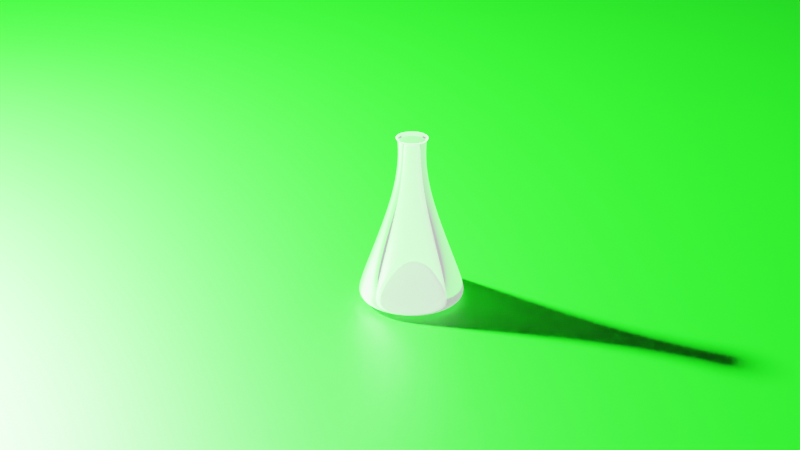 # Source: Flask.blend  (saved by Blender 2.80.75; exported with 4.5.12 LTS)
import bpy
from mathutils import Matrix  # noqa: F401  (used for matrix-valued properties, if any)

bpy.ops.wm.read_factory_settings(use_empty=True)
scene = bpy.context.scene
scene.name = 'Scene'

# ---- collections
col_collection = bpy.data.collections.new('Collection'); scene.collection.children.link(col_collection)
col_achive_1 = bpy.data.collections.new('Achive 1'); scene.collection.children.link(col_achive_1)
col_scene_testing = bpy.data.collections.new('Scene testing'); scene.collection.children.link(col_scene_testing)

# ---- materials (node trees are filled in below, after node groups)
mat_material_001 = bpy.data.materials.new('Material.001')
mat_material_001.use_transparent_shadow = False
mat_material_001.use_raytrace_refraction = True
mat_material_001.use_screen_refraction = True
mat_material_001.thickness_mode = 'SLAB'
mat_material_002 = bpy.data.materials.new('Material.002')
mat_material_002.use_transparent_shadow = False
mat_material_002.use_raytrace_refraction = True
mat_material_002.use_screen_refraction = True
mat_material_002.thickness_mode = 'SLAB'
mat_material_003 = bpy.data.materials.new('Material.003')
mat_material_003.use_transparent_shadow = False

# ---- material node trees
mat_material_001.use_nodes = True; mat_material_001.node_tree.nodes.clear()
_N = mat_material_001.node_tree.nodes; _L = mat_material_001.node_tree.links
n0 = _N.new('ShaderNodeOutputMaterial'); n0.name = 'Material Output'; n0.location = (300, 300)
n1 = _N.new('ShaderNodeBsdfPrincipled'); n1.name = 'Principled BSDF'; n1.location = (10, 300)
n1.distribution = 'GGX'
n1.subsurface_method = 'BURLEY'
n1.inputs[2].default_value = 0.0
n1.inputs[3].default_value = 1.45
n1.inputs[18].default_value = 1.0
n1.inputs[27].default_value = (0.0, 0.0, 0.0, 1.0)
n1.inputs[28].default_value = 1.0
_L.new(n1.outputs[0], n0.inputs[0])
n0.is_active_output = True
mat_material_002.use_nodes = True; mat_material_002.node_tree.nodes.clear()
_N = mat_material_002.node_tree.nodes; _L = mat_material_002.node_tree.links
n0 = _N.new('ShaderNodeOutputMaterial'); n0.name = 'Material Output'; n0.location = (300, 300)
n1 = _N.new('ShaderNodeBsdfPrincipled'); n1.name = 'Principled BSDF'; n1.location = (10, 300)
n1.distribution = 'GGX'
n1.subsurface_method = 'BURLEY'
n1.inputs[0].default_value = (1.0, 1.0, 1.0, 1.0)
n1.inputs[2].default_value = 0.0
n1.inputs[3].default_value = 1.45
n1.inputs[18].default_value = 1.0
n1.inputs[27].default_value = (0.5984, 0.5984, 0.5984, 1.0)
n1.inputs[28].default_value = 1.0
_L.new(n1.outputs[0], n0.inputs[0])
n0.is_active_output = True
mat_material_003.use_nodes = True; mat_material_003.node_tree.nodes.clear()
_N = mat_material_003.node_tree.nodes; _L = mat_material_003.node_tree.links
n0 = _N.new('ShaderNodeOutputMaterial'); n0.name = 'Material Output'; n0.location = (300, 300)
n1 = _N.new('ShaderNodeBsdfPrincipled'); n1.name = 'Principled BSDF'; n1.location = (10, 300)
n1.distribution = 'GGX'
n1.subsurface_method = 'BURLEY'
n1.inputs[0].default_value = (0.0006931, 0.8, 0.0, 1.0)
n1.inputs[3].default_value = 1.45
n1.inputs[27].default_value = (0.0, 0.0, 0.0, 1.0)
n1.inputs[28].default_value = 1.0
_L.new(n1.outputs[0], n0.inputs[0])
n0.is_active_output = True

# ---- world
world_world = bpy.data.worlds.new('World'); scene.world = world_world
world_world.use_nodes = True; world_world.node_tree.nodes.clear()
_N = world_world.node_tree.nodes; _L = world_world.node_tree.links
n0 = _N.new('ShaderNodeOutputWorld'); n0.name = 'World Output'; n0.location = (300, 300)
n1 = _N.new('ShaderNodeBackground'); n1.name = 'Background'; n1.location = (10, 300)
n1.inputs[0].default_value = (0.05088, 0.05088, 0.05088, 1.0)
_L.new(n1.outputs[0], n0.inputs[0])
n0.is_active_output = True
world_world.color = (0.05088, 0.05088, 0.05088)
world_world.use_sun_shadow = False
world_world.sun_shadow_jitter_overblur = 0.0

# ---- cameras
cam_camera = bpy.data.cameras.new('Camera')
cam_camera.clip_end = 100.0
cam_camera.ortho_scale = 7.314

# ---- lights
light_light = bpy.data.lights.new('Light', 'POINT')
light_light.transmission_factor = 0.0
light_light.energy = 1000.0
light_light.shadow_soft_size = 0.1
light_light.shadow_maximum_resolution = 0.006
light_light.use_absolute_resolution = True
light_light_001 = bpy.data.lights.new('Light.001', 'POINT')
light_light_001.transmission_factor = 0.0
light_light_001.energy = 1000.0
light_light_001.shadow_soft_size = 0.0445
light_light_001.shadow_maximum_resolution = 0.006
light_light_001.use_absolute_resolution = True

# ---- meshes
me_circle = bpy.data.meshes.new('Circle')
me_circle.from_pydata([(1.051e-11, 0.05946, 0.0), (-0.009302, 0.05873, 0.0), (-0.01838, 0.05655, 0.0), (-0.027, 0.05298, 0.0), (-0.03495, 0.04811, 0.0), (-0.04205, 0.04205, 0.0), (-0.04811, 0.03495, 0.0), (-0.05298, 0.027, 0.0), (-0.05655, 0.01838, 0.0), (-0.05873, 0.009302, 0.0), (-0.05946, -5.595e-09, 0.0), (-0.05873, -0.009302, 0.0), (-0.05655, -0.01838, 0.0), (-0.05298, -0.027, 0.0), (-0.04811, -0.03495, 0.0), (-0.04205, -0.04205, 0.0), (-0.03495, -0.04811, 0.0), (-0.027, -0.05298, 0.0), (-0.01838, -0.05655, 0.0), (-0.009302, -0.05873, 0.0), (4.774e-08, -0.05946, 0.0), (0.009302, -0.05873, 0.0), (0.01838, -0.05655, 0.0), (0.027, -0.05298, 0.0), (0.03495, -0.04811, 0.0), (0.04205, -0.04205, 0.0), (0.04811, -0.03495, 0.0), (0.05298, -0.027, 0.0), (0.05655, -0.01838, 0.0), (0.05873, -0.009302, 0.0), (0.05946, 8.987e-08, 0.0), (0.05873, 0.009302, 0.0), (0.05655, 0.01838, 0.0), (0.05298, 0.027, 0.0), (0.04811, 0.03495, 0.0), (0.04205, 0.04205, 0.0), (0.03495, 0.04811, 0.0), (0.027, 0.05298, 0.0), (0.01838, 0.05655, 0.0), (0.009302, 0.05873, 0.0), (1.051e-11, 0.05946, 0.0), (-0.009302, 0.05873, 0.0), (-0.01838, 0.05655, 0.0), (-0.027, 0.05298, 0.0), (-0.03495, 0.04811, 0.0), (-0.04205, 0.04205, 0.0), (-0.04811, 0.03495, 0.0), (-0.05298, 0.027, 0.0), (-0.05655, 0.01838, 0.0), (-0.05873, 0.009302, 0.0), (-0.05946, -5.595e-09, 0.0), (-0.05873, -0.009302, 0.0), (-0.05655, -0.01838, 0.0), (-0.05298, -0.027, 0.0), (-0.04811, -0.03495, 0.0), (-0.04205, -0.04205, 0.0), (-0.03495, -0.04811, 0.0), (-0.027, -0.05298, 0.0), (-0.01838, -0.05655, 0.0), (-0.009302, -0.05873, 0.0), (4.774e-08, -0.05946, 0.0), (0.009302, -0.05873, 0.0), (0.01838, -0.05655, 0.0), (0.027, -0.05298, 0.0), (0.03495, -0.04811, 0.0), (0.04205, -0.04205, 0.0), (0.04811, -0.03495, 0.0), (0.05298, -0.027, 0.0), (0.05655, -0.01838, 0.0), (0.05873, -0.009302, 0.0), (0.05946, 8.987e-08, 0.0), (0.05873, 0.009302, 0.0), (0.05655, 0.01838, 0.0), (0.05298, 0.027, 0.0), (0.04811, 0.03495, 0.0), (0.04205, 0.04205, 0.0), (0.03495, 0.04811, 0.0), (0.027, 0.05298, 0.0), (0.01838, 0.05655, 0.0), (0.009302, 0.05873, 0.0), (-1.126e-10, 0.01504, 0.1271), (-0.002353, 0.01485, 0.1271), (-0.004647, 0.0143, 0.1271), (-0.006828, 0.0134, 0.1271), (-0.00884, 0.01217, 0.1271), (-0.01063, 0.01063, 0.1271), (-0.01217, 0.00884, 0.1271), (-0.0134, 0.006828, 0.1271), (-0.0143, 0.004647, 0.1271), (-0.01485, 0.002353, 0.1271), (-0.01504, 1.928e-08, 0.1271), (-0.01485, -0.002353, 0.1271), (-0.0143, -0.004647, 0.1271), (-0.0134, -0.006828, 0.1271), (-0.01217, -0.00884, 0.1271), (-0.01063, -0.01063, 0.1271), (-0.00884, -0.01217, 0.1271), (-0.006828, -0.0134, 0.1271), (-0.004647, -0.0143, 0.1271), (-0.002353, -0.01485, 0.1271), (1.196e-08, -0.01504, 0.1271), (0.002353, -0.01485, 0.1271), (0.004647, -0.0143, 0.1271), (0.006828, -0.0134, 0.1271), (0.00884, -0.01217, 0.1271), (0.01063, -0.01063, 0.1271), (0.01217, -0.00884, 0.1271), (0.0134, -0.006828, 0.1271), (0.0143, -0.004647, 0.1271), (0.01485, -0.002353, 0.1271), (0.01504, 4.342e-08, 0.1271), (0.01485, 0.002353, 0.1271), (0.0143, 0.004647, 0.1271), (0.0134, 0.006828, 0.1271), (0.01217, 0.00884, 0.1271), (0.01063, 0.01063, 0.1271), (0.00884, 0.01217, 0.1271), (0.006828, 0.0134, 0.1271), (0.004647, 0.0143, 0.1271), (0.002353, 0.01485, 0.1271), (-1.126e-10, 0.01504, 0.187), (-0.002353, 0.01485, 0.187), (-0.004647, 0.0143, 0.187), (-0.006828, 0.0134, 0.187), (-0.00884, 0.01217, 0.187), (-0.01063, 0.01063, 0.187), (-0.01217, 0.00884, 0.187), (-0.0134, 0.006828, 0.187), (-0.0143, 0.004647, 0.187), (-0.01485, 0.002353, 0.187), (-0.01504, 1.928e-08, 0.187), (-0.01485, -0.002353, 0.187), (-0.0143, -0.004647, 0.187), (-0.0134, -0.006828, 0.187), (-0.01217, -0.00884, 0.187), (-0.01063, -0.01063, 0.187), (-0.00884, -0.01217, 0.187), (-0.006828, -0.0134, 0.187), (-0.004647, -0.0143, 0.187), (-0.002353, -0.01485, 0.187), (1.196e-08, -0.01504, 0.187), (0.002353, -0.01485, 0.187), (0.004647, -0.0143, 0.187), (0.006828, -0.0134, 0.187), (0.00884, -0.01217, 0.187), (0.01063, -0.01063, 0.187), (0.01217, -0.00884, 0.187), (0.0134, -0.006828, 0.187), (0.0143, -0.004647, 0.187), (0.01485, -0.002353, 0.187), (0.01504, 4.342e-08, 0.187), (0.01485, 0.002353, 0.187), (0.0143, 0.004647, 0.187), (0.0134, 0.006828, 0.187), (0.01217, 0.00884, 0.187), (0.01063, 0.01063, 0.187), (0.00884, 0.01217, 0.187), (0.006828, 0.0134, 0.187), (0.004647, 0.0143, 0.187), (0.002353, 0.01485, 0.187), (-5.46e-11, 0.01773, 0.187), (-0.002774, 0.01751, 0.187), (-0.005479, 0.01686, 0.187), (-0.008049, 0.0158, 0.187), (-0.01042, 0.01434, 0.187), (-0.01254, 0.01254, 0.187), (-0.01434, 0.01042, 0.187), (-0.0158, 0.008049, 0.187), (-0.01686, 0.005479, 0.187), (-0.01751, 0.002774, 0.187), (-0.01773, 1.77e-08, 0.187), (-0.01751, -0.002774, 0.187), (-0.01686, -0.005479, 0.187), (-0.0158, -0.008049, 0.187), (-0.01434, -0.01042, 0.187), (-0.01254, -0.01254, 0.187), (-0.01042, -0.01434, 0.187), (-0.008049, -0.0158, 0.187), (-0.005479, -0.01686, 0.187), (-0.002774, -0.01751, 0.187), (1.418e-08, -0.01773, 0.187), (0.002774, -0.01751, 0.187), (0.005479, -0.01686, 0.187), (0.008049, -0.0158, 0.187), (0.01042, -0.01434, 0.187), (0.01254, -0.01254, 0.187), (0.01434, -0.01042, 0.187), (0.0158, -0.008049, 0.187), (0.01686, -0.005479, 0.187), (0.01751, -0.002774, 0.187), (0.01773, 4.616e-08, 0.187), (0.01751, 0.002774, 0.187), (0.01686, 0.005479, 0.187), (0.0158, 0.008049, 0.187), (0.01434, 0.01042, 0.187), (0.01254, 0.01254, 0.187), (0.01042, 0.01434, 0.187), (0.008049, 0.0158, 0.187), (0.005479, 0.01686, 0.187), (0.002774, 0.01751, 0.187), (-5.46e-11, 0.01773, 0.187), (-0.002774, 0.01751, 0.187), (-0.005479, 0.01686, 0.187), (-0.008049, 0.0158, 0.187), (-0.01042, 0.01434, 0.187), (-0.01254, 0.01254, 0.187), (-0.01434, 0.01042, 0.187), (-0.0158, 0.008049, 0.187), (-0.01686, 0.005479, 0.187), (-0.01751, 0.002774, 0.187), (-0.01773, 1.77e-08, 0.187), (-0.01751, -0.002774, 0.187), (-0.01686, -0.005479, 0.187), (-0.0158, -0.008049, 0.187), (-0.01434, -0.01042, 0.187), (-0.01254, -0.01254, 0.187), (-0.01042, -0.01434, 0.187), (-0.008049, -0.0158, 0.187), (-0.005479, -0.01686, 0.187), (-0.002774, -0.01751, 0.187), (1.418e-08, -0.01773, 0.187), (0.002774, -0.01751, 0.187), (0.005479, -0.01686, 0.187), (0.008049, -0.0158, 0.187), (0.01042, -0.01434, 0.187), (0.01254, -0.01254, 0.187), (0.01434, -0.01042, 0.187), (0.0158, -0.008049, 0.187), (0.01686, -0.005479, 0.187), (0.01751, -0.002774, 0.187), (0.01773, 4.616e-08, 0.187), (0.01751, 0.002774, 0.187), (0.01686, 0.005479, 0.187), (0.0158, 0.008049, 0.187), (0.01434, 0.01042, 0.187), (0.01254, 0.01254, 0.187), (0.01042, 0.01434, 0.187), (0.008049, 0.0158, 0.187), (0.005479, 0.01686, 0.187), (0.002774, 0.01751, 0.187), (-9.534e-11, 0.01501, 0.1831), (-0.002348, 0.01482, 0.1831), (-0.004638, 0.01427, 0.1831), (-0.006814, 0.01337, 0.1831), (-0.008822, 0.01214, 0.1831), (-0.01061, 0.01061, 0.1831), (-0.01214, 0.008822, 0.1831), (-0.01337, 0.006814, 0.1831), (-0.01427, 0.004638, 0.1831), (-0.01482, 0.002348, 0.1831), (-0.01501, 1.92e-08, 0.1831), (-0.01482, -0.002348, 0.1831), (-0.01427, -0.004638, 0.1831), (-0.01337, -0.006814, 0.1831), (-0.01214, -0.008822, 0.1831), (-0.01061, -0.01061, 0.1831), (-0.008822, -0.01214, 0.1831), (-0.006814, -0.01337, 0.1831), (-0.004638, -0.01427, 0.1831), (-0.002348, -0.01482, 0.1831), (1.195e-08, -0.01501, 0.1831), (0.002348, -0.01482, 0.1831), (0.004638, -0.01427, 0.1831), (0.006814, -0.01337, 0.1831), (0.008822, -0.01214, 0.1831), (0.01061, -0.01061, 0.1831), (0.01214, -0.008822, 0.1831), (0.01337, -0.006814, 0.1831), (0.01427, -0.004638, 0.1831), (0.01482, -0.002348, 0.1831), (0.01501, 4.33e-08, 0.1831), (0.01482, 0.002348, 0.1831), (0.01427, 0.004638, 0.1831), (0.01337, 0.006814, 0.1831), (0.01214, 0.008822, 0.1831), (0.01061, 0.01061, 0.1831), (0.008822, 0.01214, 0.1831), (0.006814, 0.01337, 0.1831), (0.004638, 0.01427, 0.1831), (0.002348, 0.01482, 0.1831), (-0.01911, 0.05881, 0.00519), (-0.02807, 0.0551, 0.00519), (0.06108, -0.009674, 0.00519), (0.06184, 9.247e-08, 0.00519), (-0.03635, -0.05003, 0.00519), (-0.02807, -0.0551, 0.00519), (-0.03635, 0.05003, 0.00519), (0.06108, 0.009674, 0.00519), (-0.01911, -0.05881, 0.00519), (-0.04373, 0.04373, 0.00519), (0.05881, 0.01911, 0.00519), (-0.009674, -0.06108, 0.00519), (-0.05003, 0.03635, 0.00519), (0.0551, 0.02807, 0.00519), (4.971e-08, -0.06184, 0.00519), (-0.0551, 0.02807, 0.00519), (0.05003, 0.03635, 0.00519), (0.009674, -0.06108, 0.00519), (-0.05881, 0.01911, 0.00519), (0.04373, 0.04373, 0.00519), (0.01911, -0.05881, 0.00519), (-0.06108, 0.009674, 0.00519), (0.03635, 0.05003, 0.00519), (0.02807, -0.0551, 0.00519), (-0.06184, -6.8e-09, 0.00519), (0.02807, 0.0551, 0.00519), (0.03635, -0.05003, 0.00519), (-0.06108, -0.009674, 0.00519), (0.01911, 0.05881, 0.00519), (0.04373, -0.04373, 0.00519), (-0.05881, -0.01911, 0.00519), (0.009674, 0.06108, 0.00519), (0.05003, -0.03635, 0.00519), (-0.0551, -0.02807, 0.00519), (7.355e-11, 0.06184, 0.00519), (0.0551, -0.02807, 0.00519), (-0.05003, -0.03635, 0.00519), (-0.009674, 0.06108, 0.00519), (0.05881, -0.01911, 0.00519), (-0.04373, -0.04373, 0.00519), (-5.46e-11, 0.01773, 0.187), (-0.002774, 0.01751, 0.187), (-0.005479, 0.01686, 0.187), (-0.008049, 0.0158, 0.187), (-0.01042, 0.01434, 0.187), (-0.01254, 0.01254, 0.187), (-0.01434, 0.01042, 0.187), (-0.0158, 0.008049, 0.187), (-0.01686, 0.005479, 0.187), (-0.01751, 0.002774, 0.187), (-0.01773, 1.77e-08, 0.187), (-0.01751, -0.002774, 0.187), (-0.01686, -0.005479, 0.187), (-0.0158, -0.008049, 0.187), (-0.01434, -0.01042, 0.187), (-0.01254, -0.01254, 0.187), (-0.01042, -0.01434, 0.187), (-0.008049, -0.0158, 0.187), (-0.005479, -0.01686, 0.187), (-0.002774, -0.01751, 0.187), (1.418e-08, -0.01773, 0.187), (0.002774, -0.01751, 0.187), (0.005479, -0.01686, 0.187), (0.008049, -0.0158, 0.187), (0.01042, -0.01434, 0.187), (0.01254, -0.01254, 0.187), (0.01434, -0.01042, 0.187), (0.0158, -0.008049, 0.187), (0.01686, -0.005479, 0.187), (0.01751, -0.002774, 0.187), (0.01773, 4.616e-08, 0.187), (0.01751, 0.002774, 0.187), (0.01686, 0.005479, 0.187), (0.0158, 0.008049, 0.187), (0.01434, 0.01042, 0.187), (0.01254, 0.01254, 0.187), (0.01042, 0.01434, 0.187), (0.008049, 0.0158, 0.187), (0.005479, 0.01686, 0.187), (0.002774, 0.01751, 0.187)], [], [(3, 2, 42, 43), (30, 29, 69, 70), (17, 16, 56, 57), (4, 3, 43, 44), (31, 30, 70, 71), (18, 17, 57, 58), (5, 4, 44, 45), (32, 31, 71, 72), (19, 18, 58, 59), (6, 5, 45, 46), (33, 32, 72, 73), (20, 19, 59, 60), (7, 6, 46, 47), (34, 33, 73, 74), (21, 20, 60, 61), (8, 7, 47, 48), (35, 34, 74, 75), (22, 21, 61, 62), (9, 8, 48, 49), (36, 35, 75, 76), (23, 22, 62, 63), (10, 9, 49, 50), (37, 36, 76, 77), (24, 23, 63, 64), (11, 10, 50, 51), (38, 37, 77, 78), (25, 24, 64, 65), (12, 11, 51, 52), (39, 38, 78, 79), (26, 25, 65, 66), (13, 12, 52, 53), (0, 39, 79, 40), (27, 26, 66, 67), (14, 13, 53, 54), (1, 0, 40, 41), (28, 27, 67, 68), (15, 14, 54, 55), (2, 1, 41, 42), (29, 28, 68, 69), (16, 15, 55, 56), (281, 280, 82, 83), (283, 282, 109, 110), (285, 284, 96, 97), (286, 281, 83, 84), (287, 283, 110, 111), (288, 285, 97, 98), (289, 286, 84, 85), (290, 287, 111, 112), (291, 288, 98, 99), (292, 289, 85, 86), (293, 290, 112, 113), (294, 291, 99, 100), (295, 292, 86, 87), (296, 293, 113, 114), (297, 294, 100, 101), (298, 295, 87, 88), (299, 296, 114, 115), (300, 297, 101, 102), (301, 298, 88, 89), (302, 299, 115, 116), (303, 300, 102, 103), (304, 301, 89, 90), (305, 302, 116, 117), (306, 303, 103, 104), (307, 304, 90, 91), (308, 305, 117, 118), (309, 306, 104, 105), (310, 307, 91, 92), (311, 308, 118, 119), (312, 309, 105, 106), (313, 310, 92, 93), (314, 311, 119, 80), (315, 312, 106, 107), (316, 313, 93, 94), (317, 314, 80, 81), (318, 315, 107, 108), (319, 316, 94, 95), (280, 317, 81, 82), (282, 318, 108, 109), (284, 319, 95, 96), (41, 42, 43, 44, 45, 46, 47, 48, 49, 50, 51, 52, 53, 54, 55, 56, 57, 58, 59, 60, 61, 62, 63, 64, 65, 66, 67, 68, 69, 70, 71, 72, 73, 74, 75, 76, 77, 78, 79, 40), (97, 96, 136, 137), (84, 83, 123, 124), (111, 110, 150, 151), (98, 97, 137, 138), (85, 84, 124, 125), (112, 111, 151, 152), (99, 98, 138, 139), (86, 85, 125, 126), (113, 112, 152, 153), (100, 99, 139, 140), (87, 86, 126, 127), (114, 113, 153, 154), (101, 100, 140, 141), (88, 87, 127, 128), (115, 114, 154, 155), (102, 101, 141, 142), (89, 88, 128, 129), (116, 115, 155, 156), (103, 102, 142, 143), (90, 89, 129, 130), (117, 116, 156, 157), (104, 103, 143, 144), (91, 90, 130, 131), (118, 117, 157, 158), (105, 104, 144, 145), (92, 91, 131, 132), (119, 118, 158, 159), (106, 105, 145, 146), (93, 92, 132, 133), (80, 119, 159, 120), (107, 106, 146, 147), (94, 93, 133, 134), (81, 80, 120, 121), (108, 107, 147, 148), (95, 94, 134, 135), (82, 81, 121, 122), (109, 108, 148, 149), (96, 95, 135, 136), (83, 82, 122, 123), (110, 109, 149, 150), (124, 123, 163, 164), (151, 150, 190, 191), (138, 137, 177, 178), (125, 124, 164, 165), (152, 151, 191, 192), (139, 138, 178, 179), (126, 125, 165, 166), (153, 152, 192, 193), (140, 139, 179, 180), (127, 126, 166, 167), (154, 153, 193, 194), (141, 140, 180, 181), (128, 127, 167, 168), (155, 154, 194, 195), (142, 141, 181, 182), (129, 128, 168, 169), (156, 155, 195, 196), (143, 142, 182, 183), (130, 129, 169, 170), (157, 156, 196, 197), (144, 143, 183, 184), (131, 130, 170, 171), (158, 157, 197, 198), (145, 144, 184, 185), (132, 131, 171, 172), (159, 158, 198, 199), (146, 145, 185, 186), (133, 132, 172, 173), (120, 159, 199, 160), (147, 146, 186, 187), (134, 133, 173, 174), (121, 120, 160, 161), (148, 147, 187, 188), (135, 134, 174, 175), (122, 121, 161, 162), (149, 148, 188, 189), (136, 135, 175, 176), (123, 122, 162, 163), (150, 149, 189, 190), (137, 136, 176, 177), (191, 190, 230, 231), (178, 177, 217, 218), (165, 164, 204, 205), (192, 191, 231, 232), (179, 178, 218, 219), (166, 165, 205, 206), (193, 192, 232, 233), (180, 179, 219, 220), (167, 166, 206, 207), (194, 193, 233, 234), (181, 180, 220, 221), (168, 167, 207, 208), (195, 194, 234, 235), (182, 181, 221, 222), (169, 168, 208, 209), (196, 195, 235, 236), (183, 182, 222, 223), (170, 169, 209, 210), (197, 196, 236, 237), (184, 183, 223, 224), (171, 170, 210, 211), (198, 197, 237, 238), (185, 184, 224, 225), (172, 171, 211, 212), (199, 198, 238, 239), (186, 185, 225, 226), (173, 172, 212, 213), (160, 199, 239, 200), (187, 186, 226, 227), (174, 173, 213, 214), (161, 160, 200, 201), (188, 187, 227, 228), (175, 174, 214, 215), (162, 161, 201, 202), (189, 188, 228, 229), (176, 175, 215, 216), (163, 162, 202, 203), (190, 189, 229, 230), (177, 176, 216, 217), (164, 163, 203, 204), (218, 217, 257, 258), (205, 204, 244, 245), (232, 231, 271, 272), (219, 218, 258, 259), (206, 205, 245, 246), (233, 232, 272, 273), (220, 219, 259, 260), (207, 206, 246, 247), (234, 233, 273, 274), (221, 220, 260, 261), (208, 207, 247, 248), (235, 234, 274, 275), (222, 221, 261, 262), (209, 208, 248, 249), (236, 235, 275, 276), (223, 222, 262, 263), (210, 209, 249, 250), (237, 236, 276, 277), (224, 223, 263, 264), (211, 210, 250, 251), (238, 237, 277, 278), (225, 224, 264, 265), (212, 211, 251, 252), (239, 238, 278, 279), (226, 225, 265, 266), (213, 212, 252, 253), (200, 239, 279, 240), (227, 226, 266, 267), (214, 213, 253, 254), (201, 200, 240, 241), (228, 227, 267, 268), (215, 214, 254, 255), (202, 201, 241, 242), (229, 228, 268, 269), (216, 215, 255, 256), (203, 202, 242, 243), (230, 229, 269, 270), (217, 216, 256, 257), (204, 203, 243, 244), (231, 230, 270, 271), (56, 55, 319, 284), (69, 68, 318, 282), (42, 41, 317, 280), (55, 54, 316, 319), (68, 67, 315, 318), (41, 40, 314, 317), (54, 53, 313, 316), (67, 66, 312, 315), (40, 79, 311, 314), (53, 52, 310, 313), (66, 65, 309, 312), (79, 78, 308, 311), (52, 51, 307, 310), (65, 64, 306, 309), (78, 77, 305, 308), (51, 50, 304, 307), (64, 63, 303, 306), (77, 76, 302, 305), (50, 49, 301, 304), (63, 62, 300, 303), (76, 75, 299, 302), (49, 48, 298, 301), (62, 61, 297, 300), (75, 74, 296, 299), (48, 47, 295, 298), (61, 60, 294, 297), (74, 73, 293, 296), (47, 46, 292, 295), (60, 59, 291, 294), (73, 72, 290, 293), (46, 45, 289, 292), (59, 58, 288, 291), (72, 71, 287, 290), (45, 44, 286, 289), (58, 57, 285, 288), (71, 70, 283, 287), (44, 43, 281, 286), (57, 56, 284, 285), (70, 69, 282, 283), (43, 42, 280, 281), (214, 215, 335, 334), (201, 202, 322, 321), (228, 229, 349, 348), (215, 216, 336, 335), (202, 203, 323, 322), (229, 230, 350, 349), (216, 217, 337, 336), (203, 204, 324, 323), (230, 231, 351, 350), (217, 218, 338, 337), (204, 205, 325, 324), (231, 232, 352, 351), (218, 219, 339, 338), (205, 206, 326, 325), (232, 233, 353, 352), (219, 220, 340, 339), (206, 207, 327, 326), (233, 234, 354, 353), (220, 221, 341, 340), (207, 208, 328, 327), (234, 235, 355, 354), (221, 222, 342, 341), (208, 209, 329, 328), (235, 236, 356, 355), (222, 223, 343, 342), (209, 210, 330, 329), (236, 237, 357, 356), (223, 224, 344, 343), (210, 211, 331, 330), (237, 238, 358, 357), (224, 225, 345, 344), (211, 212, 332, 331), (238, 239, 359, 358), (225, 226, 346, 345), (212, 213, 333, 332), (239, 200, 320, 359), (226, 227, 347, 346), (213, 214, 334, 333), (200, 201, 321, 320), (227, 228, 348, 347)])
me_circle.polygons.foreach_set('use_smooth', [True] * 321)
_uv = me_circle.uv_layers.new(name='UVMap')
_uv.uv.foreach_set('vector', [0.0, 0.0, 0.0, 0.0, 0.0, 0.0, 0.0, 0.0, 0.0, 0.0, 0.0, 0.0, 0.0, 0.0, 0.0, 0.0, 0.0, 0.0, 0.0, 0.0, 0.0, 0.0, 0.0, 0.0, 0.0, 0.0, 0.0, 0.0, 0.0, 0.0, 0.0, 0.0, 0.0, 0.0, 0.0, 0.0, 0.0, 0.0, 0.0, 0.0, 0.0, 0.0, 0.0, 0.0, 0.0, 0.0, 0.0, 0.0, 0.0, 0.0, 0.0, 0.0, 0.0, 0.0, 0.0, 0.0, 0.0, 0.0, 0.0, 0.0, 0.0, 0.0, 0.0, 0.0, 0.0, 0.0, 0.0, 0.0, 0.0, 0.0, 0.0, 0.0, 0.0, 0.0, 0.0, 0.0, 0.0, 0.0, 0.0, 0.0, 0.0, 0.0, 0.0, 0.0, 0.0, 0.0, 0.0, 0.0, 0.0, 0.0, 0.0, 0.0, 0.0, 0.0, 0.0, 0.0, 0.0, 0.0, 0.0, 0.0, 0.0, 0.0, 0.0, 0.0, 0.0, 0.0, 0.0, 0.0, 0.0, 0.0, 0.0, 0.0, 0.0, 0.0, 0.0, 0.0, 0.0, 0.0, 0.0, 0.0, 0.0, 0.0, 0.0, 0.0, 0.0, 0.0, 0.0, 0.0, 0.0, 0.0, 0.0, 0.0, 0.0, 0.0, 0.0, 0.0, 0.0, 0.0, 0.0, 0.0, 0.0, 0.0, 0.0, 0.0, 0.0, 0.0, 0.0, 0.0, 0.0, 0.0, 0.0, 0.0, 0.0, 0.0, 0.0, 0.0, 0.0, 0.0, 0.0, 0.0, 0.0, 0.0, 0.0, 0.0, 0.0, 0.0, 0.0, 0.0, 0.0, 0.0, 0.0, 0.0, 0.0, 0.0, 0.0, 0.0, 0.0, 0.0, 0.0, 0.0, 0.0, 0.0, 0.0, 0.0, 0.0, 0.0, 0.0, 0.0, 0.0, 0.0, 0.0, 0.0, 0.0, 0.0, 0.0, 0.0, 0.0, 0.0, 0.0, 0.0, 0.0, 0.0, 0.0, 0.0, 0.0, 0.0, 0.0, 0.0, 0.0, 0.0, 0.0, 0.0, 0.0, 0.0, 0.0, 0.0, 0.0, 0.0, 0.0, 0.0, 0.0, 0.0, 0.0, 0.0, 0.0, 0.0, 0.0, 0.0, 0.0, 0.0, 0.0, 0.0, 0.0, 0.0, 0.0, 0.0, 0.0, 0.0, 0.0, 0.0, 0.0, 0.0, 0.0, 0.0, 0.0, 0.0, 0.0, 0.0, 0.0, 0.0, 0.0, 0.0, 0.0, 0.0, 0.0, 0.0, 0.0, 0.0, 0.0, 0.0, 0.0, 0.0, 0.0, 0.0, 0.0, 0.0, 0.0, 0.0, 0.0, 0.0, 0.0, 0.0, 0.0, 0.0, 0.0, 0.0, 0.0, 0.0, 0.0, 0.0, 0.0, 0.0, 0.0, 0.0, 0.0, 0.0, 0.0, 0.0, 0.0, 0.0, 0.0, 0.0, 0.0, 0.0, 0.0, 0.0, 0.0, 0.0, 0.0, 0.0, 0.0, 0.0, 0.0, 0.0, 0.0, 0.0, 0.0, 0.0, 0.0, 0.0, 0.0, 0.0, 0.0, 0.0, 0.0, 0.0, 0.0, 0.0, 0.0, 0.0, 0.0, 0.0, 0.0, 0.0, 0.0, 0.0, 0.0, 0.0, 0.0, 0.0, 0.0, 0.0, 0.0, 0.0, 0.0, 0.0, 0.0, 0.0, 0.0, 0.0, 0.0, 0.0, 0.0, 0.0, 0.0, 0.0, 0.0, 0.0, 0.0, 0.0, 0.0, 0.0, 0.0, 0.0, 0.0, 0.0, 0.0, 0.0, 0.0, 0.0, 0.0, 0.0, 0.0, 0.0, 0.0, 0.0, 0.0, 0.0, 0.0, 0.0, 0.0, 0.0, 0.0, 0.0, 0.0, 0.0, 0.0, 0.0, 0.0, 0.0, 0.0, 0.0, 0.0, 0.0, 0.0, 0.0, 0.0, 0.0, 0.0, 0.0, 0.0, 0.0, 0.0, 0.0, 0.0, 0.0, 0.0, 0.0, 0.0, 0.0, 0.0, 0.0, 0.0, 0.0, 0.0, 0.0, 0.0, 0.0, 0.0, 0.0, 0.0, 0.0, 0.0, 0.0, 0.0, 0.0, 0.0, 0.0, 0.0, 0.0, 0.0, 0.0, 0.0, 0.0, 0.0, 0.0, 0.0, 0.0, 0.0, 0.0, 0.0, 0.0, 0.0, 0.0, 0.0, 0.0, 0.0, 0.0, 0.0, 0.0, 0.0, 0.0, 0.0, 0.0, 0.0, 0.0, 0.0, 0.0, 0.0, 0.0, 0.0, 0.0, 0.0, 0.0, 0.0, 0.0, 0.0, 0.0, 0.0, 0.0, 0.0, 0.0, 0.0, 0.0, 0.0, 0.0, 0.0, 0.0, 0.0, 0.0, 0.0, 0.0, 0.0, 0.0, 0.0, 0.0, 0.0, 0.0, 0.0, 0.0, 0.0, 0.0, 0.0, 0.0, 0.0, 0.0, 0.0, 0.0, 0.0, 0.0, 0.0, 0.0, 0.0, 0.0, 0.0, 0.0, 0.0, 0.0, 0.0, 0.0, 0.0, 0.0, 0.0, 0.0, 0.0, 0.0, 0.0, 0.0, 0.0, 0.0, 0.0, 0.0, 0.0, 0.0, 0.0, 0.0, 0.0, 0.0, 0.0, 0.0, 0.0, 0.0, 0.0, 0.0, 0.0, 0.0, 0.0, 0.0, 0.0, 0.0, 0.0, 0.0, 0.0, 0.0, 0.0, 0.0, 0.0, 0.0, 0.0, 0.0, 0.0, 0.0, 0.0, 0.0, 0.0, 0.0, 0.0, 0.0, 0.0, 0.0, 0.0, 0.0, 0.0, 0.0, 0.0, 0.0, 0.0, 0.0, 0.0, 0.0, 0.0, 0.0, 0.0, 0.0, 0.0, 0.0, 0.0, 0.0, 0.0, 0.0, 0.0, 0.0, 0.0, 0.0, 0.0, 0.0, 0.0, 0.0, 0.0, 0.0, 0.0, 0.0, 0.0, 0.0, 0.0, 0.0, 0.0, 0.0, 0.0, 0.0, 0.0, 0.0, 0.0, 0.0, 0.0, 0.0, 0.0, 0.0, 0.0, 0.0, 0.0, 0.0, 0.0, 0.0, 0.0, 0.0, 0.0, 0.0, 0.0, 0.0, 0.0, 0.0, 0.0, 0.0, 0.0, 0.0, 0.0, 0.0, 0.0, 0.0, 0.0, 0.0, 0.0, 0.0, 0.0, 0.0, 0.0, 0.0, 0.0, 0.0, 0.0, 0.0, 0.0, 0.0, 0.0, 0.0, 0.0, 0.0, 0.0, 0.0, 0.0, 0.0, 0.0, 0.0, 0.0, 0.0, 0.0, 0.0, 0.0, 0.0, 0.0, 0.0, 0.0, 0.0, 0.0, 0.0, 0.0, 0.0, 0.0, 0.0, 0.0, 0.0, 0.0, 0.0, 0.0, 0.0, 0.0, 0.0, 0.0, 0.0, 0.0, 0.0, 0.0, 0.0, 0.0, 0.0, 0.0, 0.0, 0.0, 0.0, 0.0, 0.0, 0.0, 0.0, 0.0, 0.0, 0.0, 0.0, 0.0, 0.0, 0.0, 0.0, 0.0, 0.0, 0.0, 0.0, 0.0, 0.0, 0.0, 0.0, 0.0, 0.0, 0.0, 0.0, 0.0, 0.0, 0.0, 0.0, 0.0, 0.0, 0.0, 0.0, 0.0, 0.0, 0.0, 0.0, 0.0, 0.0, 0.0, 0.0, 0.0, 0.0, 0.0, 0.0, 0.0, 0.0, 0.0, 0.0, 0.0, 0.0, 0.0, 0.0, 0.0, 0.0, 0.0, 0.0, 0.0, 0.0, 0.0, 0.0, 0.0, 0.0, 0.0, 0.0, 0.0, 0.0, 0.0, 0.0, 0.0, 0.0, 0.0, 0.0, 0.0, 0.0, 0.0, 0.0, 0.0, 0.0, 0.0, 0.0, 0.0, 0.0, 0.0, 0.0, 0.0, 0.0, 0.0, 0.0, 0.0, 0.0, 0.0, 0.0, 0.0, 0.0, 0.0, 0.0, 0.0, 0.0, 0.0, 0.0, 0.0, 0.0, 0.0, 0.0, 0.0, 0.0, 0.0, 0.0, 0.0, 0.0, 0.0, 0.0, 0.0, 0.0, 0.0, 0.0, 0.0, 0.0, 0.0, 0.0, 0.0, 0.0, 0.0, 0.0, 0.0, 0.0, 0.0, 0.0, 0.0, 0.0, 0.0, 0.0, 0.0, 0.0, 0.0, 0.0, 0.0, 0.0, 0.0, 0.0, 0.0, 0.0, 0.0, 0.0, 0.0, 0.0, 0.0, 0.0, 0.0, 0.0, 0.0, 0.0, 0.0, 0.0, 0.0, 0.0, 0.0, 0.0, 0.0, 0.0, 0.0, 0.0, 0.0, 0.0, 0.0, 0.0, 0.0, 0.0, 0.0, 0.0, 0.0, 0.0, 0.0, 0.0, 0.0, 0.0, 0.0, 0.0, 0.0, 0.0, 0.0, 0.0, 0.0, 0.0, 0.0, 0.0, 0.0, 0.0, 0.0, 0.0, 0.0, 0.0, 0.0, 0.0, 0.0, 0.0, 0.0, 0.0, 0.0, 0.0, 0.0, 0.0, 0.0, 0.0, 0.0, 0.0, 0.0, 0.0, 0.0, 0.0, 0.0, 0.0, 0.0, 0.0, 0.0, 0.0, 0.0, 0.0, 0.0, 0.0, 0.0, 0.0, 0.0, 0.0, 0.0, 0.0, 0.0, 0.0, 0.0, 0.0, 0.0, 0.0, 0.0, 0.0, 0.0, 0.0, 0.0, 0.0, 0.0, 0.0, 0.0, 0.0, 0.0, 0.0, 0.0, 0.0, 0.0, 0.0, 0.0, 0.0, 0.0, 0.0, 0.0, 0.0, 0.0, 0.0, 0.0, 0.0, 0.0, 0.0, 0.0, 0.0, 0.0, 0.0, 0.0, 0.0, 0.0, 0.0, 0.0, 0.0, 0.0, 0.0, 0.0, 0.0, 0.0, 0.0, 0.0, 0.0, 0.0, 0.0, 0.0, 0.0, 0.0, 0.0, 0.0, 0.0, 0.0, 0.0, 0.0, 0.0, 0.0, 0.0, 0.0, 0.0, 0.0, 0.0, 0.0, 0.0, 0.0, 0.0, 0.0, 0.0, 0.0, 0.0, 0.0, 0.0, 0.0, 0.0, 0.0, 0.0, 0.0, 0.0, 0.0, 0.0, 0.0, 0.0, 0.0, 0.0, 0.0, 0.0, 0.0, 0.0, 0.0, 0.0, 0.0, 0.0, 0.0, 0.0, 0.0, 0.0, 0.0, 0.0, 0.0, 0.0, 0.0, 0.0, 0.0, 0.0, 0.0, 0.0, 0.0, 0.0, 0.0, 0.0, 0.0, 0.0, 0.0, 0.0, 0.0, 0.0, 0.0, 0.0, 0.0, 0.0, 0.0, 0.0, 0.0, 0.0, 0.0, 0.0, 0.0, 0.0, 0.0, 0.0, 0.0, 0.0, 0.0, 0.0, 0.0, 0.0, 0.0, 0.0, 0.0, 0.0, 0.0, 0.0, 0.0, 0.0, 0.0, 0.0, 0.0, 0.0, 0.0, 0.0, 0.0, 0.0, 0.0, 0.0, 0.0, 0.0, 0.0, 0.0, 0.0, 0.0, 0.0, 0.0, 0.0, 0.0, 0.0, 0.0, 0.0, 0.0, 0.0, 0.0, 0.0, 0.0, 0.0, 0.0, 0.0, 0.0, 0.0, 0.0, 0.0, 0.0, 0.0, 0.0, 0.0, 0.0, 0.0, 0.0, 0.0, 0.0, 0.0, 0.0, 0.0, 0.0, 0.0, 0.0, 0.0, 0.0, 0.0, 0.0, 0.0, 0.0, 0.0, 0.0, 0.0, 0.0, 0.0, 0.0, 0.0, 0.0, 0.0, 0.0, 0.0, 0.0, 0.0, 0.0, 0.0, 0.0, 0.0, 0.0, 0.0, 0.0, 0.0, 0.0, 0.0, 0.0, 0.0, 0.0, 0.0, 0.0, 0.0, 0.0, 0.0, 0.0, 0.0, 0.0, 0.0, 0.0, 0.0, 0.0, 0.0, 0.0, 0.0, 0.0, 0.0, 0.0, 0.0, 0.0, 0.0, 0.0, 0.0, 0.0, 0.0, 0.0, 0.0, 0.0, 0.0, 0.0, 0.0, 0.0, 0.0, 0.0, 0.0, 0.0, 0.0, 0.0, 0.0, 0.0, 0.0, 0.0, 0.0, 0.0, 0.0, 0.0, 0.0, 0.0, 0.0, 0.0, 0.0, 0.0, 0.0, 0.0, 0.0, 0.0, 0.0, 0.0, 0.0, 0.0, 0.0, 0.0, 0.0, 0.0, 0.0, 0.0, 0.0, 0.0, 0.0, 0.0, 0.0, 0.0, 0.0, 0.0, 0.0, 0.0, 0.0, 0.0, 0.0, 0.0, 0.0, 0.0, 0.0, 0.0, 0.0, 0.0, 0.0, 0.0, 0.0, 0.0, 0.0, 0.0, 0.0, 0.0, 0.0, 0.0, 0.0, 0.0, 0.0, 0.0, 0.0, 0.0, 0.0, 0.0, 0.0, 0.0, 0.0, 0.0, 0.0, 0.0, 0.0, 0.0, 0.0, 0.0, 0.0, 0.0, 0.0, 0.0, 0.0, 0.0, 0.0, 0.0, 0.0, 0.0, 0.0, 0.0, 0.0, 0.0, 0.0, 0.0, 0.0, 0.0, 0.0, 0.0, 0.0, 0.0, 0.0, 0.0, 0.0, 0.0, 0.0, 0.0, 0.0, 0.0, 0.0, 0.0, 0.0, 0.0, 0.0, 0.0, 0.0, 0.0, 0.0, 0.0, 0.0, 0.0, 0.0, 0.0, 0.0, 0.0, 0.0, 0.0, 0.0, 0.0, 0.0, 0.0, 0.0, 0.0, 0.0, 0.0, 0.0, 0.0, 0.0, 0.0, 0.0, 0.0, 0.0, 0.0, 0.0, 0.0, 0.0, 0.0, 0.0, 0.0, 0.0, 0.0, 0.0, 0.0, 0.0, 0.0, 0.0, 0.0, 0.0, 0.0, 0.0, 0.0, 0.0, 0.0, 0.0, 0.0, 0.0, 0.0, 0.0, 0.0, 0.0, 0.0, 0.0, 0.0, 0.0, 0.0, 0.0, 0.0, 0.0, 0.0, 0.0, 0.0, 0.0, 0.0, 0.0, 0.0, 0.0, 0.0, 0.0, 0.0, 0.0, 0.0, 0.0, 0.0, 0.0, 0.0, 0.0, 0.0, 0.0, 0.0, 0.0, 0.0, 0.0, 0.0, 0.0, 0.0, 0.0, 0.0, 0.0, 0.0, 0.0, 0.0, 0.0, 0.0, 0.0, 0.0, 0.0, 0.0, 0.0, 0.0, 0.0, 0.0, 0.0, 0.0, 0.0, 0.0, 0.0, 0.0, 0.0, 0.0, 0.0, 0.0, 0.0, 0.0, 0.0, 0.0, 0.0, 0.0, 0.0, 0.0, 0.0, 0.0, 0.0, 0.0, 0.0, 0.0, 0.0, 0.0, 0.0, 0.0, 0.0, 0.0, 0.0, 0.0, 0.0, 0.0, 0.0, 0.0, 0.0, 0.0, 0.0, 0.0, 0.0, 0.0, 0.0, 0.0, 0.0, 0.0, 0.0, 0.0, 0.0, 0.0, 0.0, 0.0, 0.0, 0.0, 0.0, 0.0, 0.0, 0.0, 0.0, 0.0, 0.0, 0.0, 0.0, 0.0, 0.0, 0.0, 0.0, 0.0, 0.0, 0.0, 0.0, 0.0, 0.0, 0.0, 0.0, 0.0, 0.0, 0.0, 0.0, 0.0, 0.0, 0.0, 0.0, 0.0, 0.0, 0.0, 0.0, 0.0, 0.0, 0.0, 0.0, 0.0, 0.0, 0.0, 0.0, 0.0, 0.0, 0.0, 0.0, 0.0, 0.0, 0.0, 0.0, 0.0, 0.0, 0.0, 0.0, 0.0, 0.0, 0.0, 0.0, 0.0, 0.0, 0.0, 0.0, 0.0, 0.0, 0.0, 0.0, 0.0, 0.0, 0.0, 0.0, 0.0, 0.0, 0.0, 0.0, 0.0, 0.0, 0.0, 0.0, 0.0, 0.0, 0.0, 0.0, 0.0, 0.0, 0.0, 0.0, 0.0, 0.0, 0.0, 0.0, 0.0, 0.0, 0.0, 0.0, 0.0, 0.0, 0.0, 0.0, 0.0, 0.0, 0.0, 0.0, 0.0, 0.0, 0.0, 0.0, 0.0, 0.0, 0.0, 0.0, 0.0, 0.0, 0.0, 0.0, 0.0, 0.0, 0.0, 0.0, 0.0, 0.0, 0.0, 0.0, 0.0, 0.0, 0.0, 0.0, 0.0, 0.0, 0.0, 0.0, 0.0, 0.0, 0.0, 0.0, 0.0, 0.0, 0.0, 0.0, 0.0, 0.0, 0.0, 0.0, 0.0, 0.0, 0.0, 0.0, 0.0, 0.0, 0.0, 0.0, 0.0, 0.0, 0.0, 0.0, 0.0, 0.0, 0.0, 0.0, 0.0, 0.0, 0.0, 0.0, 0.0, 0.0, 0.0, 0.0, 0.0, 0.0, 0.0, 0.0, 0.0, 0.0, 0.0, 0.0, 0.0, 0.0, 0.0, 0.0, 0.0, 0.0, 0.0, 0.0, 0.0, 0.0, 0.0, 0.0, 0.0, 0.0, 0.0, 0.0, 0.0, 0.0, 0.0, 0.0, 0.0, 0.0, 0.0, 0.0, 0.0, 0.0, 0.0, 0.0, 0.0, 0.0, 0.0, 0.0, 0.0, 0.0, 0.0, 0.0, 0.0, 0.0, 0.0, 0.0, 0.0, 0.0, 0.0, 0.0, 0.0, 0.0, 0.0, 0.0, 0.0, 0.0, 0.0, 0.0, 0.0, 0.0, 0.0, 0.0, 0.0, 0.0, 0.0, 0.0, 0.0, 0.0, 0.0, 0.0, 0.0, 0.0, 0.0, 0.0, 0.0, 0.0, 0.0, 0.0, 0.0, 0.0, 0.0, 0.0, 0.0, 0.0, 0.0, 0.0, 0.0, 0.0, 0.0, 0.0, 0.0, 0.0, 0.0, 0.0, 0.0, 0.0, 0.0, 0.0, 0.0, 0.0, 0.0, 0.0, 0.0, 0.0, 0.0, 0.0, 0.0, 0.0, 0.0, 0.0, 0.0, 0.0, 0.0, 0.0, 0.0, 0.0, 0.0, 0.0, 0.0, 0.0, 0.0, 0.0, 0.0, 0.0, 0.0, 0.0, 0.0, 0.0, 0.0, 0.0, 0.0, 0.0, 0.0, 0.0, 0.0, 0.0, 0.0, 0.0, 0.0, 0.0, 0.0, 0.0, 0.0, 0.0, 0.0, 0.0, 0.0, 0.0, 0.0, 0.0, 0.0, 0.0, 0.0, 0.0, 0.0, 0.0, 0.0, 0.0, 0.0, 0.0, 0.0, 0.0, 0.0, 0.0, 0.0, 0.0, 0.0, 0.0, 0.0, 0.0, 0.0, 0.0, 0.0, 0.0, 0.0, 0.0, 0.0, 0.0, 0.0, 0.0, 0.0, 0.0, 0.0, 0.0, 0.0, 0.0, 0.0, 0.0, 0.0, 0.0, 0.0, 0.0, 0.0, 0.0, 0.0, 0.0, 0.0, 0.0, 0.0, 0.0, 0.0, 0.0, 0.0, 0.0, 0.0, 0.0, 0.0, 0.0, 0.0, 0.0, 0.0, 0.0, 0.0, 0.0, 0.0, 0.0, 0.0, 0.0, 0.0, 0.0, 0.0, 0.0, 0.0, 0.0, 0.0, 0.0, 0.0, 0.0, 0.0, 0.0, 0.0, 0.0, 0.0, 0.0, 0.0, 0.0, 0.0, 0.0, 0.0, 0.0, 0.0, 0.0, 0.0, 0.0, 0.0, 0.0, 0.0, 0.0, 0.0, 0.0, 0.0, 0.0, 0.0, 0.0, 0.0, 0.0, 0.0, 0.0, 0.0, 0.0, 0.0, 0.0, 0.0, 0.0, 0.0, 0.0, 0.0, 0.0, 0.0, 0.0, 0.0, 0.0, 0.0, 0.0, 0.0, 0.0, 0.0, 0.0, 0.0, 0.0, 0.0, 0.0, 0.0, 0.0, 0.0, 0.0, 0.0, 0.0, 0.0, 0.0, 0.0, 0.0, 0.0, 0.0, 0.0, 0.0, 0.0, 0.0, 0.0, 0.0, 0.0, 0.0, 0.0, 0.0, 0.0, 0.0, 0.0, 0.0, 0.0, 0.0, 0.0, 0.0, 0.0, 0.0, 0.0, 0.0, 0.0, 0.0, 0.0, 0.0, 0.0, 0.0, 0.0, 0.0, 0.0, 0.0, 0.0, 0.0, 0.0, 0.0, 0.0, 0.0, 0.0, 0.0, 0.0, 0.0, 0.0, 0.0, 0.0, 0.0, 0.0, 0.0, 0.0, 0.0, 0.0, 0.0, 0.0, 0.0, 0.0, 0.0, 0.0, 0.0, 0.0, 0.0, 0.0, 0.0, 0.0, 0.0, 0.0, 0.0, 0.0, 0.0, 0.0, 0.0, 0.0, 0.0, 0.0, 0.0, 0.0, 0.0, 0.0, 0.0, 0.0, 0.0, 0.0, 0.0, 0.0, 0.0, 0.0, 0.0, 0.0, 0.0, 0.0, 0.0, 0.0, 0.0, 0.0, 0.0, 0.0, 0.0, 0.0, 0.0, 0.0, 0.0, 0.0, 0.0, 0.0, 0.0, 0.0, 0.0, 0.0, 0.0, 0.0, 0.0, 0.0, 0.0, 0.0, 0.0, 0.0, 0.0, 0.0, 0.0, 0.0, 0.0, 0.0, 0.0, 0.0, 0.0, 0.0, 0.0, 0.0, 0.0, 0.0, 0.0, 0.0, 0.0, 0.0, 0.0, 0.0, 0.0, 0.0, 0.0, 0.0, 0.0, 0.0, 0.0, 0.0, 0.0, 0.0, 0.0, 0.0, 0.0, 0.0, 0.0, 0.0, 0.0, 0.0, 0.0, 0.0, 0.0, 0.0, 0.0, 0.0, 0.0, 0.0, 0.0, 0.0, 0.0, 0.0, 0.0, 0.0, 0.0, 0.0, 0.0, 0.0, 0.0, 0.0, 0.0, 0.0, 0.0, 0.0, 0.0, 0.0, 0.0, 0.0, 0.0, 0.0, 0.0, 0.0, 0.0, 0.0, 0.0, 0.0, 0.0, 0.0, 0.0, 0.0, 0.0, 0.0, 0.0, 0.0, 0.0, 0.0, 0.0, 0.0, 0.0, 0.0, 0.0, 0.0, 0.0, 0.0, 0.0, 0.0, 0.0, 0.0, 0.0, 0.0, 0.0, 0.0, 0.0, 0.0, 0.0, 0.0, 0.0, 0.0, 0.0, 0.0, 0.0, 0.0, 0.0, 0.0, 0.0, 0.0, 0.0, 0.0, 0.0, 0.0, 0.0, 0.0, 0.0, 0.0, 0.0, 0.0, 0.0, 0.0, 0.0, 0.0, 0.0, 0.0, 0.0, 0.0, 0.0, 0.0, 0.0, 0.0, 0.0, 0.0, 0.0, 0.0, 0.0, 0.0, 0.0, 0.0, 0.0, 0.0, 0.0, 0.0, 0.0, 0.0, 0.0, 0.0, 0.0, 0.0, 0.0, 0.0, 0.0, 0.0, 0.0, 0.0, 0.0, 0.0, 0.0, 0.0, 0.0, 0.0, 0.0, 0.0, 0.0, 0.0, 0.0, 0.0, 0.0, 0.0, 0.0, 0.0, 0.0, 0.0, 0.0, 0.0, 0.0, 0.0, 0.0, 0.0, 0.0, 0.0, 0.0, 0.0, 0.0, 0.0, 0.0, 0.0, 0.0, 0.0, 0.0, 0.0, 0.0, 0.0, 0.0, 0.0, 0.0, 0.0, 0.0, 0.0, 0.0, 0.0, 0.0, 0.0, 0.0, 0.0, 0.0, 0.0, 0.0, 0.0, 0.0, 0.0, 0.0, 0.0, 0.0, 0.0, 0.0, 0.0, 0.0, 0.0, 0.0, 0.0, 0.0, 0.0, 0.0, 0.0, 0.0, 0.0, 0.0, 0.0, 0.0, 0.0, 0.0, 0.0, 0.0, 0.0, 0.0, 0.0, 0.0, 0.0, 0.0, 0.0, 0.0, 0.0, 0.0, 0.0, 0.0, 0.0, 0.0, 0.0, 0.0, 0.0, 0.0, 0.0, 0.0, 0.0, 0.0, 0.0, 0.0, 0.0, 0.0, 0.0, 0.0, 0.0, 0.0, 0.0, 0.0, 0.0, 0.0, 0.0, 0.0, 0.0, 0.0, 0.0, 0.0, 0.0, 0.0, 0.0, 0.0, 0.0, 0.0, 0.0, 0.0, 0.0, 0.0, 0.0, 0.0, 0.0, 0.0, 0.0, 0.0, 0.0, 0.0, 0.0, 0.0, 0.0, 0.0, 0.0, 0.0, 0.0, 0.0, 0.0, 0.0, 0.0, 0.0, 0.0, 0.0, 0.0, 0.0, 0.0, 0.0, 0.0, 0.0, 0.0, 0.0, 0.0, 0.0, 0.0, 0.0, 0.0, 0.0, 0.0, 0.0, 0.0, 0.0, 0.0, 0.0, 0.0, 0.0, 0.0, 0.0, 0.0, 0.0, 0.0, 0.0, 0.0, 0.0, 0.0, 0.0, 0.0, 0.0, 0.0, 0.0, 0.0, 0.0, 0.0, 0.0, 0.0, 0.0, 0.0, 0.0, 0.0, 0.0, 0.0, 0.0, 0.0, 0.0, 0.0, 0.0, 0.0, 0.0, 0.0, 0.0, 0.0, 0.0, 0.0, 0.0, 0.0, 0.0, 0.0, 0.0, 0.0, 0.0, 0.0, 0.0, 0.0, 0.0, 0.0, 0.0, 0.0, 0.0, 0.0, 0.0, 0.0, 0.0, 0.0, 0.0, 0.0, 0.0, 0.0, 0.0, 0.0, 0.0, 0.0, 0.0, 0.0, 0.0, 0.0, 0.0, 0.0, 0.0, 0.0, 0.0, 0.0, 0.0, 0.0, 0.0, 0.0, 0.0, 0.0, 0.0, 0.0, 0.0, 0.0, 0.0, 0.0, 0.0, 0.0, 0.0, 0.0, 0.0, 0.0, 0.0, 0.0, 0.0, 0.0, 0.0, 0.0, 0.0, 0.0, 0.0, 0.0, 0.0, 0.0, 0.0, 0.0, 0.0, 0.0, 0.0, 0.0, 0.0, 0.0, 0.0, 0.0, 0.0, 0.0, 0.0, 0.0, 0.0, 0.0, 0.0, 0.0, 0.0, 0.0, 0.0, 0.0, 0.0, 0.0, 0.0, 0.0, 0.0, 0.0, 0.0, 0.0, 0.0, 0.0, 0.0, 0.0, 0.0, 0.0, 0.0, 0.0, 0.0, 0.0, 0.0, 0.0, 0.0, 0.0, 0.0, 0.0, 0.0, 0.0, 0.0, 0.0, 0.0, 0.0, 0.0, 0.0, 0.0, 0.0, 0.0, 0.0, 0.0, 0.0, 0.0, 0.0, 0.0, 0.0, 0.0, 0.0, 0.0, 0.0, 0.0, 0.0, 0.0, 0.0, 0.0, 0.0, 0.0, 0.0, 0.0, 0.0, 0.0, 0.0, 0.0, 0.0, 0.0, 0.0, 0.0, 0.0, 0.0, 0.0, 0.0, 0.0, 0.0, 0.0, 0.0, 0.0, 0.0, 0.0, 0.0, 0.0, 0.0, 0.0, 0.0, 0.0, 0.0, 0.0, 0.0, 0.0, 0.0, 0.0, 0.0, 0.0, 0.0, 0.0, 0.0, 0.0, 0.0, 0.0, 0.0, 0.0, 0.0, 0.0, 0.0, 0.0, 0.0, 0.0, 0.0, 0.0, 0.0, 0.0, 0.0, 0.0, 0.0, 0.0, 0.0, 0.0, 0.0, 0.0, 0.0, 0.0, 0.0, 0.0, 0.0, 0.0, 0.0, 0.0, 0.0, 0.0, 0.0, 0.0, 0.0, 0.0, 0.0, 0.0, 0.0, 0.0, 0.0, 0.0, 0.0, 0.0, 0.0, 0.0, 0.0, 0.0, 0.0, 0.0, 0.0, 0.0, 0.0, 0.0, 0.0, 0.0, 0.0, 0.0, 0.0, 0.0, 0.0, 0.0])
me_circle.materials.append(mat_material_001)
me_circle.use_remesh_preserve_volume = False
me_circle.use_remesh_preserve_attributes = False
me_circle.use_mirror_vertex_groups = False
me_circle.update()
me_circle_001 = bpy.data.meshes.new('Circle.001')
me_circle_001.from_pydata([(1.051e-11, 0.05946, 0.0), (-0.009302, 0.05873, 0.0), (-0.01838, 0.05655, 0.0), (-0.027, 0.05298, 0.0), (-0.03495, 0.04811, 0.0), (-0.04205, 0.04205, 0.0), (-0.04811, 0.03495, 0.0), (-0.05298, 0.027, 0.0), (-0.05655, 0.01838, 0.0), (-0.05873, 0.009302, 0.0), (-0.05946, -5.595e-09, 0.0), (-0.05873, -0.009302, 0.0), (-0.05655, -0.01838, 0.0), (-0.05298, -0.027, 0.0), (-0.04811, -0.03495, 0.0), (-0.04205, -0.04205, 0.0), (-0.03495, -0.04811, 0.0), (-0.027, -0.05298, 0.0), (-0.01838, -0.05655, 0.0), (-0.009302, -0.05873, 0.0), (4.774e-08, -0.05946, 0.0), (0.009302, -0.05873, 0.0), (0.01838, -0.05655, 0.0), (0.027, -0.05298, 0.0), (0.03495, -0.04811, 0.0), (0.04205, -0.04205, 0.0), (0.04811, -0.03495, 0.0), (0.05298, -0.027, 0.0), (0.05655, -0.01838, 0.0), (0.05873, -0.009302, 0.0), (0.05946, 8.987e-08, 0.0), (0.05873, 0.009302, 0.0), (0.05655, 0.01838, 0.0), (0.05298, 0.027, 0.0), (0.04811, 0.03495, 0.0), (0.04205, 0.04205, 0.0), (0.03495, 0.04811, 0.0), (0.027, 0.05298, 0.0), (0.01838, 0.05655, 0.0), (0.009302, 0.05873, 0.0), (1.051e-11, 0.05946, 0.0), (-0.009302, 0.05873, 0.0), (-0.01838, 0.05655, 0.0), (-0.027, 0.05298, 0.0), (-0.03495, 0.04811, 0.0), (-0.04205, 0.04205, 0.0), (-0.04811, 0.03495, 0.0), (-0.05298, 0.027, 0.0), (-0.05655, 0.01838, 0.0), (-0.05873, 0.009302, 0.0), (-0.05946, -5.595e-09, 0.0), (-0.05873, -0.009302, 0.0), (-0.05655, -0.01838, 0.0), (-0.05298, -0.027, 0.0), (-0.04811, -0.03495, 0.0), (-0.04205, -0.04205, 0.0), (-0.03495, -0.04811, 0.0), (-0.027, -0.05298, 0.0), (-0.01838, -0.05655, 0.0), (-0.009302, -0.05873, 0.0), (4.774e-08, -0.05946, 0.0), (0.009302, -0.05873, 0.0), (0.01838, -0.05655, 0.0), (0.027, -0.05298, 0.0), (0.03495, -0.04811, 0.0), (0.04205, -0.04205, 0.0), (0.04811, -0.03495, 0.0), (0.05298, -0.027, 0.0), (0.05655, -0.01838, 0.0), (0.05873, -0.009302, 0.0), (0.05946, 8.987e-08, 0.0), (0.05873, 0.009302, 0.0), (0.05655, 0.01838, 0.0), (0.05298, 0.027, 0.0), (0.04811, 0.03495, 0.0), (0.04205, 0.04205, 0.0), (0.03495, 0.04811, 0.0), (0.027, 0.05298, 0.0), (0.01838, 0.05655, 0.0), (0.009302, 0.05873, 0.0), (-1.126e-10, 0.01504, 0.1271), (-0.002353, 0.01485, 0.1271), (-0.004647, 0.0143, 0.1271), (-0.006828, 0.0134, 0.1271), (-0.00884, 0.01217, 0.1271), (-0.01063, 0.01063, 0.1271), (-0.01217, 0.00884, 0.1271), (-0.0134, 0.006828, 0.1271), (-0.0143, 0.004647, 0.1271), (-0.01485, 0.002353, 0.1271), (-0.01504, 1.928e-08, 0.1271), (-0.01485, -0.002353, 0.1271), (-0.0143, -0.004647, 0.1271), (-0.0134, -0.006828, 0.1271), (-0.01217, -0.00884, 0.1271), (-0.01063, -0.01063, 0.1271), (-0.00884, -0.01217, 0.1271), (-0.006828, -0.0134, 0.1271), (-0.004647, -0.0143, 0.1271), (-0.002353, -0.01485, 0.1271), (1.196e-08, -0.01504, 0.1271), (0.002353, -0.01485, 0.1271), (0.004647, -0.0143, 0.1271), (0.006828, -0.0134, 0.1271), (0.00884, -0.01217, 0.1271), (0.01063, -0.01063, 0.1271), (0.01217, -0.00884, 0.1271), (0.0134, -0.006828, 0.1271), (0.0143, -0.004647, 0.1271), (0.01485, -0.002353, 0.1271), (0.01504, 4.342e-08, 0.1271), (0.01485, 0.002353, 0.1271), (0.0143, 0.004647, 0.1271), (0.0134, 0.006828, 0.1271), (0.01217, 0.00884, 0.1271), (0.01063, 0.01063, 0.1271), (0.00884, 0.01217, 0.1271), (0.006828, 0.0134, 0.1271), (0.004647, 0.0143, 0.1271), (0.002353, 0.01485, 0.1271), (-1.126e-10, 0.01504, 0.1616), (-0.002353, 0.01485, 0.1616), (-0.004647, 0.0143, 0.1616), (-0.006828, 0.0134, 0.1616), (-0.00884, 0.01217, 0.1616), (-0.01063, 0.01063, 0.1616), (-0.01217, 0.00884, 0.1616), (-0.0134, 0.006828, 0.1616), (-0.0143, 0.004647, 0.1616), (-0.01485, 0.002353, 0.1616), (-0.01504, 1.928e-08, 0.1616), (-0.01485, -0.002353, 0.1616), (-0.0143, -0.004647, 0.1616), (-0.0134, -0.006828, 0.1616), (-0.01217, -0.00884, 0.1616), (-0.01063, -0.01063, 0.1616), (-0.00884, -0.01217, 0.1616), (-0.006828, -0.0134, 0.1616), (-0.004647, -0.0143, 0.1616), (-0.002353, -0.01485, 0.1616), (1.196e-08, -0.01504, 0.1616), (0.002353, -0.01485, 0.1616), (0.004647, -0.0143, 0.1616), (0.006828, -0.0134, 0.1616), (0.00884, -0.01217, 0.1616), (0.01063, -0.01063, 0.1616), (0.01217, -0.00884, 0.1616), (0.0134, -0.006828, 0.1616), (0.0143, -0.004647, 0.1616), (0.01485, -0.002353, 0.1616), (0.01504, 4.342e-08, 0.1616), (0.01485, 0.002353, 0.1616), (0.0143, 0.004647, 0.1616), (0.0134, 0.006828, 0.1616), (0.01217, 0.00884, 0.1616), (0.01063, 0.01063, 0.1616), (0.00884, 0.01217, 0.1616), (0.006828, 0.0134, 0.1616), (0.004647, 0.0143, 0.1616), (0.002353, 0.01485, 0.1616), (-5.46e-11, 0.01773, 0.1616), (-0.002774, 0.01751, 0.1616), (-0.005479, 0.01686, 0.1616), (-0.008049, 0.0158, 0.1616), (-0.01042, 0.01434, 0.1616), (-0.01254, 0.01254, 0.1616), (-0.01434, 0.01042, 0.1616), (-0.0158, 0.008049, 0.1616), (-0.01686, 0.005479, 0.1616), (-0.01751, 0.002774, 0.1616), (-0.01773, 1.77e-08, 0.1616), (-0.01751, -0.002774, 0.1616), (-0.01686, -0.005479, 0.1616), (-0.0158, -0.008049, 0.1616), (-0.01434, -0.01042, 0.1616), (-0.01254, -0.01254, 0.1616), (-0.01042, -0.01434, 0.1616), (-0.008049, -0.0158, 0.1616), (-0.005479, -0.01686, 0.1616), (-0.002774, -0.01751, 0.1616), (1.418e-08, -0.01773, 0.1616), (0.002774, -0.01751, 0.1616), (0.005479, -0.01686, 0.1616), (0.008049, -0.0158, 0.1616), (0.01042, -0.01434, 0.1616), (0.01254, -0.01254, 0.1616), (0.01434, -0.01042, 0.1616), (0.0158, -0.008049, 0.1616), (0.01686, -0.005479, 0.1616), (0.01751, -0.002774, 0.1616), (0.01773, 4.616e-08, 0.1616), (0.01751, 0.002774, 0.1616), (0.01686, 0.005479, 0.1616), (0.0158, 0.008049, 0.1616), (0.01434, 0.01042, 0.1616), (0.01254, 0.01254, 0.1616), (0.01042, 0.01434, 0.1616), (0.008049, 0.0158, 0.1616), (0.005479, 0.01686, 0.1616), (0.002774, 0.01751, 0.1616)], [], [(3, 2, 42, 43), (30, 29, 69, 70), (17, 16, 56, 57), (4, 3, 43, 44), (31, 30, 70, 71), (18, 17, 57, 58), (5, 4, 44, 45), (32, 31, 71, 72), (19, 18, 58, 59), (6, 5, 45, 46), (33, 32, 72, 73), (20, 19, 59, 60), (7, 6, 46, 47), (34, 33, 73, 74), (21, 20, 60, 61), (8, 7, 47, 48), (35, 34, 74, 75), (22, 21, 61, 62), (9, 8, 48, 49), (36, 35, 75, 76), (23, 22, 62, 63), (10, 9, 49, 50), (37, 36, 76, 77), (24, 23, 63, 64), (11, 10, 50, 51), (38, 37, 77, 78), (25, 24, 64, 65), (12, 11, 51, 52), (39, 38, 78, 79), (26, 25, 65, 66), (13, 12, 52, 53), (0, 39, 79, 40), (27, 26, 66, 67), (14, 13, 53, 54), (1, 0, 40, 41), (28, 27, 67, 68), (15, 14, 54, 55), (2, 1, 41, 42), (29, 28, 68, 69), (16, 15, 55, 56), (43, 42, 82, 83), (70, 69, 109, 110), (57, 56, 96, 97), (44, 43, 83, 84), (71, 70, 110, 111), (58, 57, 97, 98), (45, 44, 84, 85), (72, 71, 111, 112), (59, 58, 98, 99), (46, 45, 85, 86), (73, 72, 112, 113), (60, 59, 99, 100), (47, 46, 86, 87), (74, 73, 113, 114), (61, 60, 100, 101), (48, 47, 87, 88), (75, 74, 114, 115), (62, 61, 101, 102), (49, 48, 88, 89), (76, 75, 115, 116), (63, 62, 102, 103), (50, 49, 89, 90), (77, 76, 116, 117), (64, 63, 103, 104), (51, 50, 90, 91), (78, 77, 117, 118), (65, 64, 104, 105), (52, 51, 91, 92), (79, 78, 118, 119), (66, 65, 105, 106), (53, 52, 92, 93), (40, 79, 119, 80), (67, 66, 106, 107), (54, 53, 93, 94), (41, 40, 80, 81), (68, 67, 107, 108), (55, 54, 94, 95), (42, 41, 81, 82), (69, 68, 108, 109), (56, 55, 95, 96), (41, 42, 43, 44, 45, 46, 47, 48, 49, 50, 51, 52, 53, 54, 55, 56, 57, 58, 59, 60, 61, 62, 63, 64, 65, 66, 67, 68, 69, 70, 71, 72, 73, 74, 75, 76, 77, 78, 79, 40), (97, 96, 136, 137), (84, 83, 123, 124), (111, 110, 150, 151), (98, 97, 137, 138), (85, 84, 124, 125), (112, 111, 151, 152), (99, 98, 138, 139), (86, 85, 125, 126), (113, 112, 152, 153), (100, 99, 139, 140), (87, 86, 126, 127), (114, 113, 153, 154), (101, 100, 140, 141), (88, 87, 127, 128), (115, 114, 154, 155), (102, 101, 141, 142), (89, 88, 128, 129), (116, 115, 155, 156), (103, 102, 142, 143), (90, 89, 129, 130), (117, 116, 156, 157), (104, 103, 143, 144), (91, 90, 130, 131), (118, 117, 157, 158), (105, 104, 144, 145), (92, 91, 131, 132), (119, 118, 158, 159), (106, 105, 145, 146), (93, 92, 132, 133), (80, 119, 159, 120), (107, 106, 146, 147), (94, 93, 133, 134), (81, 80, 120, 121), (108, 107, 147, 148), (95, 94, 134, 135), (82, 81, 121, 122), (109, 108, 148, 149), (96, 95, 135, 136), (83, 82, 122, 123), (110, 109, 149, 150), (124, 123, 163, 164), (151, 150, 190, 191), (138, 137, 177, 178), (125, 124, 164, 165), (152, 151, 191, 192), (139, 138, 178, 179), (126, 125, 165, 166), (153, 152, 192, 193), (140, 139, 179, 180), (127, 126, 166, 167), (154, 153, 193, 194), (141, 140, 180, 181), (128, 127, 167, 168), (155, 154, 194, 195), (142, 141, 181, 182), (129, 128, 168, 169), (156, 155, 195, 196), (143, 142, 182, 183), (130, 129, 169, 170), (157, 156, 196, 197), (144, 143, 183, 184), (131, 130, 170, 171), (158, 157, 197, 198), (145, 144, 184, 185), (132, 131, 171, 172), (159, 158, 198, 199), (146, 145, 185, 186), (133, 132, 172, 173), (120, 159, 199, 160), (147, 146, 186, 187), (134, 133, 173, 174), (121, 120, 160, 161), (148, 147, 187, 188), (135, 134, 174, 175), (122, 121, 161, 162), (149, 148, 188, 189), (136, 135, 175, 176), (123, 122, 162, 163), (150, 149, 189, 190), (137, 136, 176, 177)])
_uv = me_circle_001.uv_layers.new(name='UVMap')
_uv.uv.foreach_set('vector', [0.0, 0.0, 0.0, 0.0, 0.0, 0.0, 0.0, 0.0, 0.0, 0.0, 0.0, 0.0, 0.0, 0.0, 0.0, 0.0, 0.0, 0.0, 0.0, 0.0, 0.0, 0.0, 0.0, 0.0, 0.0, 0.0, 0.0, 0.0, 0.0, 0.0, 0.0, 0.0, 0.0, 0.0, 0.0, 0.0, 0.0, 0.0, 0.0, 0.0, 0.0, 0.0, 0.0, 0.0, 0.0, 0.0, 0.0, 0.0, 0.0, 0.0, 0.0, 0.0, 0.0, 0.0, 0.0, 0.0, 0.0, 0.0, 0.0, 0.0, 0.0, 0.0, 0.0, 0.0, 0.0, 0.0, 0.0, 0.0, 0.0, 0.0, 0.0, 0.0, 0.0, 0.0, 0.0, 0.0, 0.0, 0.0, 0.0, 0.0, 0.0, 0.0, 0.0, 0.0, 0.0, 0.0, 0.0, 0.0, 0.0, 0.0, 0.0, 0.0, 0.0, 0.0, 0.0, 0.0, 0.0, 0.0, 0.0, 0.0, 0.0, 0.0, 0.0, 0.0, 0.0, 0.0, 0.0, 0.0, 0.0, 0.0, 0.0, 0.0, 0.0, 0.0, 0.0, 0.0, 0.0, 0.0, 0.0, 0.0, 0.0, 0.0, 0.0, 0.0, 0.0, 0.0, 0.0, 0.0, 0.0, 0.0, 0.0, 0.0, 0.0, 0.0, 0.0, 0.0, 0.0, 0.0, 0.0, 0.0, 0.0, 0.0, 0.0, 0.0, 0.0, 0.0, 0.0, 0.0, 0.0, 0.0, 0.0, 0.0, 0.0, 0.0, 0.0, 0.0, 0.0, 0.0, 0.0, 0.0, 0.0, 0.0, 0.0, 0.0, 0.0, 0.0, 0.0, 0.0, 0.0, 0.0, 0.0, 0.0, 0.0, 0.0, 0.0, 0.0, 0.0, 0.0, 0.0, 0.0, 0.0, 0.0, 0.0, 0.0, 0.0, 0.0, 0.0, 0.0, 0.0, 0.0, 0.0, 0.0, 0.0, 0.0, 0.0, 0.0, 0.0, 0.0, 0.0, 0.0, 0.0, 0.0, 0.0, 0.0, 0.0, 0.0, 0.0, 0.0, 0.0, 0.0, 0.0, 0.0, 0.0, 0.0, 0.0, 0.0, 0.0, 0.0, 0.0, 0.0, 0.0, 0.0, 0.0, 0.0, 0.0, 0.0, 0.0, 0.0, 0.0, 0.0, 0.0, 0.0, 0.0, 0.0, 0.0, 0.0, 0.0, 0.0, 0.0, 0.0, 0.0, 0.0, 0.0, 0.0, 0.0, 0.0, 0.0, 0.0, 0.0, 0.0, 0.0, 0.0, 0.0, 0.0, 0.0, 0.0, 0.0, 0.0, 0.0, 0.0, 0.0, 0.0, 0.0, 0.0, 0.0, 0.0, 0.0, 0.0, 0.0, 0.0, 0.0, 0.0, 0.0, 0.0, 0.0, 0.0, 0.0, 0.0, 0.0, 0.0, 0.0, 0.0, 0.0, 0.0, 0.0, 0.0, 0.0, 0.0, 0.0, 0.0, 0.0, 0.0, 0.0, 0.0, 0.0, 0.0, 0.0, 0.0, 0.0, 0.0, 0.0, 0.0, 0.0, 0.0, 0.0, 0.0, 0.0, 0.0, 0.0, 0.0, 0.0, 0.0, 0.0, 0.0, 0.0, 0.0, 0.0, 0.0, 0.0, 0.0, 0.0, 0.0, 0.0, 0.0, 0.0, 0.0, 0.0, 0.0, 0.0, 0.0, 0.0, 0.0, 0.0, 0.0, 0.0, 0.0, 0.0, 0.0, 0.0, 0.0, 0.0, 0.0, 0.0, 0.0, 0.0, 0.0, 0.0, 0.0, 0.0, 0.0, 0.0, 0.0, 0.0, 0.0, 0.0, 0.0, 0.0, 0.0, 0.0, 0.0, 0.0, 0.0, 0.0, 0.0, 0.0, 0.0, 0.0, 0.0, 0.0, 0.0, 0.0, 0.0, 0.0, 0.0, 0.0, 0.0, 0.0, 0.0, 0.0, 0.0, 0.0, 0.0, 0.0, 0.0, 0.0, 0.0, 0.0, 0.0, 0.0, 0.0, 0.0, 0.0, 0.0, 0.0, 0.0, 0.0, 0.0, 0.0, 0.0, 0.0, 0.0, 0.0, 0.0, 0.0, 0.0, 0.0, 0.0, 0.0, 0.0, 0.0, 0.0, 0.0, 0.0, 0.0, 0.0, 0.0, 0.0, 0.0, 0.0, 0.0, 0.0, 0.0, 0.0, 0.0, 0.0, 0.0, 0.0, 0.0, 0.0, 0.0, 0.0, 0.0, 0.0, 0.0, 0.0, 0.0, 0.0, 0.0, 0.0, 0.0, 0.0, 0.0, 0.0, 0.0, 0.0, 0.0, 0.0, 0.0, 0.0, 0.0, 0.0, 0.0, 0.0, 0.0, 0.0, 0.0, 0.0, 0.0, 0.0, 0.0, 0.0, 0.0, 0.0, 0.0, 0.0, 0.0, 0.0, 0.0, 0.0, 0.0, 0.0, 0.0, 0.0, 0.0, 0.0, 0.0, 0.0, 0.0, 0.0, 0.0, 0.0, 0.0, 0.0, 0.0, 0.0, 0.0, 0.0, 0.0, 0.0, 0.0, 0.0, 0.0, 0.0, 0.0, 0.0, 0.0, 0.0, 0.0, 0.0, 0.0, 0.0, 0.0, 0.0, 0.0, 0.0, 0.0, 0.0, 0.0, 0.0, 0.0, 0.0, 0.0, 0.0, 0.0, 0.0, 0.0, 0.0, 0.0, 0.0, 0.0, 0.0, 0.0, 0.0, 0.0, 0.0, 0.0, 0.0, 0.0, 0.0, 0.0, 0.0, 0.0, 0.0, 0.0, 0.0, 0.0, 0.0, 0.0, 0.0, 0.0, 0.0, 0.0, 0.0, 0.0, 0.0, 0.0, 0.0, 0.0, 0.0, 0.0, 0.0, 0.0, 0.0, 0.0, 0.0, 0.0, 0.0, 0.0, 0.0, 0.0, 0.0, 0.0, 0.0, 0.0, 0.0, 0.0, 0.0, 0.0, 0.0, 0.0, 0.0, 0.0, 0.0, 0.0, 0.0, 0.0, 0.0, 0.0, 0.0, 0.0, 0.0, 0.0, 0.0, 0.0, 0.0, 0.0, 0.0, 0.0, 0.0, 0.0, 0.0, 0.0, 0.0, 0.0, 0.0, 0.0, 0.0, 0.0, 0.0, 0.0, 0.0, 0.0, 0.0, 0.0, 0.0, 0.0, 0.0, 0.0, 0.0, 0.0, 0.0, 0.0, 0.0, 0.0, 0.0, 0.0, 0.0, 0.0, 0.0, 0.0, 0.0, 0.0, 0.0, 0.0, 0.0, 0.0, 0.0, 0.0, 0.0, 0.0, 0.0, 0.0, 0.0, 0.0, 0.0, 0.0, 0.0, 0.0, 0.0, 0.0, 0.0, 0.0, 0.0, 0.0, 0.0, 0.0, 0.0, 0.0, 0.0, 0.0, 0.0, 0.0, 0.0, 0.0, 0.0, 0.0, 0.0, 0.0, 0.0, 0.0, 0.0, 0.0, 0.0, 0.0, 0.0, 0.0, 0.0, 0.0, 0.0, 0.0, 0.0, 0.0, 0.0, 0.0, 0.0, 0.0, 0.0, 0.0, 0.0, 0.0, 0.0, 0.0, 0.0, 0.0, 0.0, 0.0, 0.0, 0.0, 0.0, 0.0, 0.0, 0.0, 0.0, 0.0, 0.0, 0.0, 0.0, 0.0, 0.0, 0.0, 0.0, 0.0, 0.0, 0.0, 0.0, 0.0, 0.0, 0.0, 0.0, 0.0, 0.0, 0.0, 0.0, 0.0, 0.0, 0.0, 0.0, 0.0, 0.0, 0.0, 0.0, 0.0, 0.0, 0.0, 0.0, 0.0, 0.0, 0.0, 0.0, 0.0, 0.0, 0.0, 0.0, 0.0, 0.0, 0.0, 0.0, 0.0, 0.0, 0.0, 0.0, 0.0, 0.0, 0.0, 0.0, 0.0, 0.0, 0.0, 0.0, 0.0, 0.0, 0.0, 0.0, 0.0, 0.0, 0.0, 0.0, 0.0, 0.0, 0.0, 0.0, 0.0, 0.0, 0.0, 0.0, 0.0, 0.0, 0.0, 0.0, 0.0, 0.0, 0.0, 0.0, 0.0, 0.0, 0.0, 0.0, 0.0, 0.0, 0.0, 0.0, 0.0, 0.0, 0.0, 0.0, 0.0, 0.0, 0.0, 0.0, 0.0, 0.0, 0.0, 0.0, 0.0, 0.0, 0.0, 0.0, 0.0, 0.0, 0.0, 0.0, 0.0, 0.0, 0.0, 0.0, 0.0, 0.0, 0.0, 0.0, 0.0, 0.0, 0.0, 0.0, 0.0, 0.0, 0.0, 0.0, 0.0, 0.0, 0.0, 0.0, 0.0, 0.0, 0.0, 0.0, 0.0, 0.0, 0.0, 0.0, 0.0, 0.0, 0.0, 0.0, 0.0, 0.0, 0.0, 0.0, 0.0, 0.0, 0.0, 0.0, 0.0, 0.0, 0.0, 0.0, 0.0, 0.0, 0.0, 0.0, 0.0, 0.0, 0.0, 0.0, 0.0, 0.0, 0.0, 0.0, 0.0, 0.0, 0.0, 0.0, 0.0, 0.0, 0.0, 0.0, 0.0, 0.0, 0.0, 0.0, 0.0, 0.0, 0.0, 0.0, 0.0, 0.0, 0.0, 0.0, 0.0, 0.0, 0.0, 0.0, 0.0, 0.0, 0.0, 0.0, 0.0, 0.0, 0.0, 0.0, 0.0, 0.0, 0.0, 0.0, 0.0, 0.0, 0.0, 0.0, 0.0, 0.0, 0.0, 0.0, 0.0, 0.0, 0.0, 0.0, 0.0, 0.0, 0.0, 0.0, 0.0, 0.0, 0.0, 0.0, 0.0, 0.0, 0.0, 0.0, 0.0, 0.0, 0.0, 0.0, 0.0, 0.0, 0.0, 0.0, 0.0, 0.0, 0.0, 0.0, 0.0, 0.0, 0.0, 0.0, 0.0, 0.0, 0.0, 0.0, 0.0, 0.0, 0.0, 0.0, 0.0, 0.0, 0.0, 0.0, 0.0, 0.0, 0.0, 0.0, 0.0, 0.0, 0.0, 0.0, 0.0, 0.0, 0.0, 0.0, 0.0, 0.0, 0.0, 0.0, 0.0, 0.0, 0.0, 0.0, 0.0, 0.0, 0.0, 0.0, 0.0, 0.0, 0.0, 0.0, 0.0, 0.0, 0.0, 0.0, 0.0, 0.0, 0.0, 0.0, 0.0, 0.0, 0.0, 0.0, 0.0, 0.0, 0.0, 0.0, 0.0, 0.0, 0.0, 0.0, 0.0, 0.0, 0.0, 0.0, 0.0, 0.0, 0.0, 0.0, 0.0, 0.0, 0.0, 0.0, 0.0, 0.0, 0.0, 0.0, 0.0, 0.0, 0.0, 0.0, 0.0, 0.0, 0.0, 0.0, 0.0, 0.0, 0.0, 0.0, 0.0, 0.0, 0.0, 0.0, 0.0, 0.0, 0.0, 0.0, 0.0, 0.0, 0.0, 0.0, 0.0, 0.0, 0.0, 0.0, 0.0, 0.0, 0.0, 0.0, 0.0, 0.0, 0.0, 0.0, 0.0, 0.0, 0.0, 0.0, 0.0, 0.0, 0.0, 0.0, 0.0, 0.0, 0.0, 0.0, 0.0, 0.0, 0.0, 0.0, 0.0, 0.0, 0.0, 0.0, 0.0, 0.0, 0.0, 0.0, 0.0, 0.0, 0.0, 0.0, 0.0, 0.0, 0.0, 0.0, 0.0, 0.0, 0.0, 0.0, 0.0, 0.0, 0.0, 0.0, 0.0, 0.0, 0.0, 0.0, 0.0, 0.0, 0.0, 0.0, 0.0, 0.0, 0.0, 0.0, 0.0, 0.0, 0.0, 0.0, 0.0, 0.0, 0.0, 0.0, 0.0, 0.0, 0.0, 0.0, 0.0, 0.0, 0.0, 0.0, 0.0, 0.0, 0.0, 0.0, 0.0, 0.0, 0.0, 0.0, 0.0, 0.0, 0.0, 0.0, 0.0, 0.0, 0.0, 0.0, 0.0, 0.0, 0.0, 0.0, 0.0, 0.0, 0.0, 0.0, 0.0, 0.0, 0.0, 0.0, 0.0, 0.0, 0.0, 0.0, 0.0, 0.0, 0.0, 0.0, 0.0, 0.0, 0.0, 0.0, 0.0, 0.0, 0.0, 0.0, 0.0, 0.0, 0.0, 0.0, 0.0, 0.0, 0.0, 0.0, 0.0, 0.0, 0.0, 0.0, 0.0, 0.0, 0.0, 0.0, 0.0, 0.0, 0.0, 0.0, 0.0, 0.0, 0.0, 0.0, 0.0, 0.0, 0.0, 0.0, 0.0, 0.0, 0.0, 0.0, 0.0, 0.0, 0.0, 0.0, 0.0, 0.0, 0.0, 0.0, 0.0, 0.0, 0.0, 0.0, 0.0, 0.0, 0.0, 0.0, 0.0, 0.0, 0.0, 0.0, 0.0, 0.0, 0.0, 0.0, 0.0, 0.0, 0.0, 0.0, 0.0, 0.0, 0.0, 0.0, 0.0, 0.0, 0.0, 0.0, 0.0, 0.0, 0.0, 0.0, 0.0, 0.0, 0.0, 0.0, 0.0, 0.0, 0.0, 0.0, 0.0, 0.0, 0.0, 0.0, 0.0, 0.0, 0.0, 0.0, 0.0, 0.0, 0.0, 0.0, 0.0, 0.0, 0.0, 0.0, 0.0, 0.0, 0.0, 0.0, 0.0, 0.0, 0.0, 0.0, 0.0, 0.0, 0.0, 0.0, 0.0, 0.0, 0.0, 0.0, 0.0, 0.0, 0.0, 0.0, 0.0, 0.0, 0.0, 0.0, 0.0, 0.0, 0.0, 0.0, 0.0, 0.0, 0.0, 0.0, 0.0, 0.0, 0.0, 0.0, 0.0, 0.0, 0.0, 0.0, 0.0, 0.0, 0.0, 0.0, 0.0, 0.0, 0.0, 0.0, 0.0, 0.0, 0.0, 0.0, 0.0, 0.0, 0.0, 0.0, 0.0, 0.0, 0.0, 0.0, 0.0, 0.0, 0.0, 0.0, 0.0, 0.0, 0.0, 0.0, 0.0, 0.0, 0.0, 0.0, 0.0, 0.0, 0.0, 0.0, 0.0, 0.0, 0.0, 0.0, 0.0, 0.0, 0.0, 0.0, 0.0, 0.0, 0.0, 0.0, 0.0, 0.0, 0.0, 0.0, 0.0, 0.0, 0.0, 0.0, 0.0, 0.0, 0.0, 0.0, 0.0, 0.0, 0.0, 0.0, 0.0, 0.0, 0.0])
me_circle_001.use_remesh_preserve_volume = False
me_circle_001.use_remesh_preserve_attributes = False
me_circle_001.use_mirror_vertex_groups = False
me_circle_001.update()
me_circle_002 = bpy.data.meshes.new('Circle.002')
me_circle_002.from_pydata([(1.051e-11, 0.05946, 0.0), (-0.009302, 0.05873, 0.0), (-0.01838, 0.05655, 0.0), (-0.027, 0.05298, 0.0), (-0.03495, 0.04811, 0.0), (-0.04205, 0.04205, 0.0), (-0.04811, 0.03495, 0.0), (-0.05298, 0.027, 0.0), (-0.05655, 0.01838, 0.0), (-0.05873, 0.009302, 0.0), (-0.05946, -5.595e-09, 0.0), (-0.05873, -0.009302, 0.0), (-0.05655, -0.01838, 0.0), (-0.05298, -0.027, 0.0), (-0.04811, -0.03495, 0.0), (-0.04205, -0.04205, 0.0), (-0.03495, -0.04811, 0.0), (-0.027, -0.05298, 0.0), (-0.01838, -0.05655, 0.0), (-0.009302, -0.05873, 0.0), (4.774e-08, -0.05946, 0.0), (0.009302, -0.05873, 0.0), (0.01838, -0.05655, 0.0), (0.027, -0.05298, 0.0), (0.03495, -0.04811, 0.0), (0.04205, -0.04205, 0.0), (0.04811, -0.03495, 0.0), (0.05298, -0.027, 0.0), (0.05655, -0.01838, 0.0), (0.05873, -0.009302, 0.0), (0.05946, 8.987e-08, 0.0), (0.05873, 0.009302, 0.0), (0.05655, 0.01838, 0.0), (0.05298, 0.027, 0.0), (0.04811, 0.03495, 0.0), (0.04205, 0.04205, 0.0), (0.03495, 0.04811, 0.0), (0.027, 0.05298, 0.0), (0.01838, 0.05655, 0.0), (0.009302, 0.05873, 0.0), (1.051e-11, 0.05946, 0.0), (-0.009302, 0.05873, 0.0), (-0.01838, 0.05655, 0.0), (-0.027, 0.05298, 0.0), (-0.03495, 0.04811, 0.0), (-0.04205, 0.04205, 0.0), (-0.04811, 0.03495, 0.0), (-0.05298, 0.027, 0.0), (-0.05655, 0.01838, 0.0), (-0.05873, 0.009302, 0.0), (-0.05946, -5.595e-09, 0.0), (-0.05873, -0.009302, 0.0), (-0.05655, -0.01838, 0.0), (-0.05298, -0.027, 0.0), (-0.04811, -0.03495, 0.0), (-0.04205, -0.04205, 0.0), (-0.03495, -0.04811, 0.0), (-0.027, -0.05298, 0.0), (-0.01838, -0.05655, 0.0), (-0.009302, -0.05873, 0.0), (4.774e-08, -0.05946, 0.0), (0.009302, -0.05873, 0.0), (0.01838, -0.05655, 0.0), (0.027, -0.05298, 0.0), (0.03495, -0.04811, 0.0), (0.04205, -0.04205, 0.0), (0.04811, -0.03495, 0.0), (0.05298, -0.027, 0.0), (0.05655, -0.01838, 0.0), (0.05873, -0.009302, 0.0), (0.05946, 8.987e-08, 0.0), (0.05873, 0.009302, 0.0), (0.05655, 0.01838, 0.0), (0.05298, 0.027, 0.0), (0.04811, 0.03495, 0.0), (0.04205, 0.04205, 0.0), (0.03495, 0.04811, 0.0), (0.027, 0.05298, 0.0), (0.01838, 0.05655, 0.0), (0.009302, 0.05873, 0.0), (-1.126e-10, 0.01504, 0.1271), (-0.002353, 0.01485, 0.1271), (-0.004647, 0.0143, 0.1271), (-0.006828, 0.0134, 0.1271), (-0.00884, 0.01217, 0.1271), (-0.01063, 0.01063, 0.1271), (-0.01217, 0.00884, 0.1271), (-0.0134, 0.006828, 0.1271), (-0.0143, 0.004647, 0.1271), (-0.01485, 0.002353, 0.1271), (-0.01504, 1.928e-08, 0.1271), (-0.01485, -0.002353, 0.1271), (-0.0143, -0.004647, 0.1271), (-0.0134, -0.006828, 0.1271), (-0.01217, -0.00884, 0.1271), (-0.01063, -0.01063, 0.1271), (-0.00884, -0.01217, 0.1271), (-0.006828, -0.0134, 0.1271), (-0.004647, -0.0143, 0.1271), (-0.002353, -0.01485, 0.1271), (1.196e-08, -0.01504, 0.1271), (0.002353, -0.01485, 0.1271), (0.004647, -0.0143, 0.1271), (0.006828, -0.0134, 0.1271), (0.00884, -0.01217, 0.1271), (0.01063, -0.01063, 0.1271), (0.01217, -0.00884, 0.1271), (0.0134, -0.006828, 0.1271), (0.0143, -0.004647, 0.1271), (0.01485, -0.002353, 0.1271), (0.01504, 4.342e-08, 0.1271), (0.01485, 0.002353, 0.1271), (0.0143, 0.004647, 0.1271), (0.0134, 0.006828, 0.1271), (0.01217, 0.00884, 0.1271), (0.01063, 0.01063, 0.1271), (0.00884, 0.01217, 0.1271), (0.006828, 0.0134, 0.1271), (0.004647, 0.0143, 0.1271), (0.002353, 0.01485, 0.1271), (-1.126e-10, 0.01504, 0.187), (-0.002353, 0.01485, 0.187), (-0.004647, 0.0143, 0.187), (-0.006828, 0.0134, 0.187), (-0.00884, 0.01217, 0.187), (-0.01063, 0.01063, 0.187), (-0.01217, 0.00884, 0.187), (-0.0134, 0.006828, 0.187), (-0.0143, 0.004647, 0.187), (-0.01485, 0.002353, 0.187), (-0.01504, 1.928e-08, 0.187), (-0.01485, -0.002353, 0.187), (-0.0143, -0.004647, 0.187), (-0.0134, -0.006828, 0.187), (-0.01217, -0.00884, 0.187), (-0.01063, -0.01063, 0.187), (-0.00884, -0.01217, 0.187), (-0.006828, -0.0134, 0.187), (-0.004647, -0.0143, 0.187), (-0.002353, -0.01485, 0.187), (1.196e-08, -0.01504, 0.187), (0.002353, -0.01485, 0.187), (0.004647, -0.0143, 0.187), (0.006828, -0.0134, 0.187), (0.00884, -0.01217, 0.187), (0.01063, -0.01063, 0.187), (0.01217, -0.00884, 0.187), (0.0134, -0.006828, 0.187), (0.0143, -0.004647, 0.187), (0.01485, -0.002353, 0.187), (0.01504, 4.342e-08, 0.187), (0.01485, 0.002353, 0.187), (0.0143, 0.004647, 0.187), (0.0134, 0.006828, 0.187), (0.01217, 0.00884, 0.187), (0.01063, 0.01063, 0.187), (0.00884, 0.01217, 0.187), (0.006828, 0.0134, 0.187), (0.004647, 0.0143, 0.187), (0.002353, 0.01485, 0.187), (-5.46e-11, 0.01773, 0.187), (-0.002774, 0.01751, 0.187), (-0.005479, 0.01686, 0.187), (-0.008049, 0.0158, 0.187), (-0.01042, 0.01434, 0.187), (-0.01254, 0.01254, 0.187), (-0.01434, 0.01042, 0.187), (-0.0158, 0.008049, 0.187), (-0.01686, 0.005479, 0.187), (-0.01751, 0.002774, 0.187), (-0.01773, 1.77e-08, 0.187), (-0.01751, -0.002774, 0.187), (-0.01686, -0.005479, 0.187), (-0.0158, -0.008049, 0.187), (-0.01434, -0.01042, 0.187), (-0.01254, -0.01254, 0.187), (-0.01042, -0.01434, 0.187), (-0.008049, -0.0158, 0.187), (-0.005479, -0.01686, 0.187), (-0.002774, -0.01751, 0.187), (1.418e-08, -0.01773, 0.187), (0.002774, -0.01751, 0.187), (0.005479, -0.01686, 0.187), (0.008049, -0.0158, 0.187), (0.01042, -0.01434, 0.187), (0.01254, -0.01254, 0.187), (0.01434, -0.01042, 0.187), (0.0158, -0.008049, 0.187), (0.01686, -0.005479, 0.187), (0.01751, -0.002774, 0.187), (0.01773, 4.616e-08, 0.187), (0.01751, 0.002774, 0.187), (0.01686, 0.005479, 0.187), (0.0158, 0.008049, 0.187), (0.01434, 0.01042, 0.187), (0.01254, 0.01254, 0.187), (0.01042, 0.01434, 0.187), (0.008049, 0.0158, 0.187), (0.005479, 0.01686, 0.187), (0.002774, 0.01751, 0.187), (-5.46e-11, 0.01773, 0.187), (-0.002774, 0.01751, 0.187), (-0.005479, 0.01686, 0.187), (-0.008049, 0.0158, 0.187), (-0.01042, 0.01434, 0.187), (-0.01254, 0.01254, 0.187), (-0.01434, 0.01042, 0.187), (-0.0158, 0.008049, 0.187), (-0.01686, 0.005479, 0.187), (-0.01751, 0.002774, 0.187), (-0.01773, 1.77e-08, 0.187), (-0.01751, -0.002774, 0.187), (-0.01686, -0.005479, 0.187), (-0.0158, -0.008049, 0.187), (-0.01434, -0.01042, 0.187), (-0.01254, -0.01254, 0.187), (-0.01042, -0.01434, 0.187), (-0.008049, -0.0158, 0.187), (-0.005479, -0.01686, 0.187), (-0.002774, -0.01751, 0.187), (1.418e-08, -0.01773, 0.187), (0.002774, -0.01751, 0.187), (0.005479, -0.01686, 0.187), (0.008049, -0.0158, 0.187), (0.01042, -0.01434, 0.187), (0.01254, -0.01254, 0.187), (0.01434, -0.01042, 0.187), (0.0158, -0.008049, 0.187), (0.01686, -0.005479, 0.187), (0.01751, -0.002774, 0.187), (0.01773, 4.616e-08, 0.187), (0.01751, 0.002774, 0.187), (0.01686, 0.005479, 0.187), (0.0158, 0.008049, 0.187), (0.01434, 0.01042, 0.187), (0.01254, 0.01254, 0.187), (0.01042, 0.01434, 0.187), (0.008049, 0.0158, 0.187), (0.005479, 0.01686, 0.187), (0.002774, 0.01751, 0.187), (-9.534e-11, 0.01501, 0.1831), (-0.002348, 0.01482, 0.1831), (-0.004638, 0.01427, 0.1831), (-0.006814, 0.01337, 0.1831), (-0.008822, 0.01214, 0.1831), (-0.01061, 0.01061, 0.1831), (-0.01214, 0.008822, 0.1831), (-0.01337, 0.006814, 0.1831), (-0.01427, 0.004638, 0.1831), (-0.01482, 0.002348, 0.1831), (-0.01501, 1.92e-08, 0.1831), (-0.01482, -0.002348, 0.1831), (-0.01427, -0.004638, 0.1831), (-0.01337, -0.006814, 0.1831), (-0.01214, -0.008822, 0.1831), (-0.01061, -0.01061, 0.1831), (-0.008822, -0.01214, 0.1831), (-0.006814, -0.01337, 0.1831), (-0.004638, -0.01427, 0.1831), (-0.002348, -0.01482, 0.1831), (1.195e-08, -0.01501, 0.1831), (0.002348, -0.01482, 0.1831), (0.004638, -0.01427, 0.1831), (0.006814, -0.01337, 0.1831), (0.008822, -0.01214, 0.1831), (0.01061, -0.01061, 0.1831), (0.01214, -0.008822, 0.1831), (0.01337, -0.006814, 0.1831), (0.01427, -0.004638, 0.1831), (0.01482, -0.002348, 0.1831), (0.01501, 4.33e-08, 0.1831), (0.01482, 0.002348, 0.1831), (0.01427, 0.004638, 0.1831), (0.01337, 0.006814, 0.1831), (0.01214, 0.008822, 0.1831), (0.01061, 0.01061, 0.1831), (0.008822, 0.01214, 0.1831), (0.006814, 0.01337, 0.1831), (0.004638, 0.01427, 0.1831), (0.002348, 0.01482, 0.1831), (-0.01911, 0.05881, 0.00519), (-0.02807, 0.0551, 0.00519), (0.06108, -0.009674, 0.00519), (0.06184, 9.247e-08, 0.00519), (-0.03635, -0.05003, 0.00519), (-0.02807, -0.0551, 0.00519), (-0.03635, 0.05003, 0.00519), (0.06108, 0.009674, 0.00519), (-0.01911, -0.05881, 0.00519), (-0.04373, 0.04373, 0.00519), (0.05881, 0.01911, 0.00519), (-0.009674, -0.06108, 0.00519), (-0.05003, 0.03635, 0.00519), (0.0551, 0.02807, 0.00519), (4.971e-08, -0.06184, 0.00519), (-0.0551, 0.02807, 0.00519), (0.05003, 0.03635, 0.00519), (0.009674, -0.06108, 0.00519), (-0.05881, 0.01911, 0.00519), (0.04373, 0.04373, 0.00519), (0.01911, -0.05881, 0.00519), (-0.06108, 0.009674, 0.00519), (0.03635, 0.05003, 0.00519), (0.02807, -0.0551, 0.00519), (-0.06184, -6.8e-09, 0.00519), (0.02807, 0.0551, 0.00519), (0.03635, -0.05003, 0.00519), (-0.06108, -0.009674, 0.00519), (0.01911, 0.05881, 0.00519), (0.04373, -0.04373, 0.00519), (-0.05881, -0.01911, 0.00519), (0.009674, 0.06108, 0.00519), (0.05003, -0.03635, 0.00519), (-0.0551, -0.02807, 0.00519), (7.355e-11, 0.06184, 0.00519), (0.0551, -0.02807, 0.00519), (-0.05003, -0.03635, 0.00519), (-0.009674, 0.06108, 0.00519), (0.05881, -0.01911, 0.00519), (-0.04373, -0.04373, 0.00519), (-5.46e-11, 0.01773, 0.187), (-0.002774, 0.01751, 0.187), (-0.005479, 0.01686, 0.187), (-0.008049, 0.0158, 0.187), (-0.01042, 0.01434, 0.187), (-0.01254, 0.01254, 0.187), (-0.01434, 0.01042, 0.187), (-0.0158, 0.008049, 0.187), (-0.01686, 0.005479, 0.187), (-0.01751, 0.002774, 0.187), (-0.01773, 1.77e-08, 0.187), (-0.01751, -0.002774, 0.187), (-0.01686, -0.005479, 0.187), (-0.0158, -0.008049, 0.187), (-0.01434, -0.01042, 0.187), (-0.01254, -0.01254, 0.187), (-0.01042, -0.01434, 0.187), (-0.008049, -0.0158, 0.187), (-0.005479, -0.01686, 0.187), (-0.002774, -0.01751, 0.187), (1.418e-08, -0.01773, 0.187), (0.002774, -0.01751, 0.187), (0.005479, -0.01686, 0.187), (0.008049, -0.0158, 0.187), (0.01042, -0.01434, 0.187), (0.01254, -0.01254, 0.187), (0.01434, -0.01042, 0.187), (0.0158, -0.008049, 0.187), (0.01686, -0.005479, 0.187), (0.01751, -0.002774, 0.187), (0.01773, 4.616e-08, 0.187), (0.01751, 0.002774, 0.187), (0.01686, 0.005479, 0.187), (0.0158, 0.008049, 0.187), (0.01434, 0.01042, 0.187), (0.01254, 0.01254, 0.187), (0.01042, 0.01434, 0.187), (0.008049, 0.0158, 0.187), (0.005479, 0.01686, 0.187), (0.002774, 0.01751, 0.187)], [], [(3, 2, 42, 43), (30, 29, 69, 70), (17, 16, 56, 57), (4, 3, 43, 44), (31, 30, 70, 71), (18, 17, 57, 58), (5, 4, 44, 45), (32, 31, 71, 72), (19, 18, 58, 59), (6, 5, 45, 46), (33, 32, 72, 73), (20, 19, 59, 60), (7, 6, 46, 47), (34, 33, 73, 74), (21, 20, 60, 61), (8, 7, 47, 48), (35, 34, 74, 75), (22, 21, 61, 62), (9, 8, 48, 49), (36, 35, 75, 76), (23, 22, 62, 63), (10, 9, 49, 50), (37, 36, 76, 77), (24, 23, 63, 64), (11, 10, 50, 51), (38, 37, 77, 78), (25, 24, 64, 65), (12, 11, 51, 52), (39, 38, 78, 79), (26, 25, 65, 66), (13, 12, 52, 53), (0, 39, 79, 40), (27, 26, 66, 67), (14, 13, 53, 54), (1, 0, 40, 41), (28, 27, 67, 68), (15, 14, 54, 55), (2, 1, 41, 42), (29, 28, 68, 69), (16, 15, 55, 56), (281, 280, 82, 83), (283, 282, 109, 110), (285, 284, 96, 97), (286, 281, 83, 84), (287, 283, 110, 111), (288, 285, 97, 98), (289, 286, 84, 85), (290, 287, 111, 112), (291, 288, 98, 99), (292, 289, 85, 86), (293, 290, 112, 113), (294, 291, 99, 100), (295, 292, 86, 87), (296, 293, 113, 114), (297, 294, 100, 101), (298, 295, 87, 88), (299, 296, 114, 115), (300, 297, 101, 102), (301, 298, 88, 89), (302, 299, 115, 116), (303, 300, 102, 103), (304, 301, 89, 90), (305, 302, 116, 117), (306, 303, 103, 104), (307, 304, 90, 91), (308, 305, 117, 118), (309, 306, 104, 105), (310, 307, 91, 92), (311, 308, 118, 119), (312, 309, 105, 106), (313, 310, 92, 93), (314, 311, 119, 80), (315, 312, 106, 107), (316, 313, 93, 94), (317, 314, 80, 81), (318, 315, 107, 108), (319, 316, 94, 95), (280, 317, 81, 82), (282, 318, 108, 109), (284, 319, 95, 96), (41, 42, 43, 44, 45, 46, 47, 48, 49, 50, 51, 52, 53, 54, 55, 56, 57, 58, 59, 60, 61, 62, 63, 64, 65, 66, 67, 68, 69, 70, 71, 72, 73, 74, 75, 76, 77, 78, 79, 40), (97, 96, 136, 137), (84, 83, 123, 124), (111, 110, 150, 151), (98, 97, 137, 138), (85, 84, 124, 125), (112, 111, 151, 152), (99, 98, 138, 139), (86, 85, 125, 126), (113, 112, 152, 153), (100, 99, 139, 140), (87, 86, 126, 127), (114, 113, 153, 154), (101, 100, 140, 141), (88, 87, 127, 128), (115, 114, 154, 155), (102, 101, 141, 142), (89, 88, 128, 129), (116, 115, 155, 156), (103, 102, 142, 143), (90, 89, 129, 130), (117, 116, 156, 157), (104, 103, 143, 144), (91, 90, 130, 131), (118, 117, 157, 158), (105, 104, 144, 145), (92, 91, 131, 132), (119, 118, 158, 159), (106, 105, 145, 146), (93, 92, 132, 133), (80, 119, 159, 120), (107, 106, 146, 147), (94, 93, 133, 134), (81, 80, 120, 121), (108, 107, 147, 148), (95, 94, 134, 135), (82, 81, 121, 122), (109, 108, 148, 149), (96, 95, 135, 136), (83, 82, 122, 123), (110, 109, 149, 150), (124, 123, 163, 164), (151, 150, 190, 191), (138, 137, 177, 178), (125, 124, 164, 165), (152, 151, 191, 192), (139, 138, 178, 179), (126, 125, 165, 166), (153, 152, 192, 193), (140, 139, 179, 180), (127, 126, 166, 167), (154, 153, 193, 194), (141, 140, 180, 181), (128, 127, 167, 168), (155, 154, 194, 195), (142, 141, 181, 182), (129, 128, 168, 169), (156, 155, 195, 196), (143, 142, 182, 183), (130, 129, 169, 170), (157, 156, 196, 197), (144, 143, 183, 184), (131, 130, 170, 171), (158, 157, 197, 198), (145, 144, 184, 185), (132, 131, 171, 172), (159, 158, 198, 199), (146, 145, 185, 186), (133, 132, 172, 173), (120, 159, 199, 160), (147, 146, 186, 187), (134, 133, 173, 174), (121, 120, 160, 161), (148, 147, 187, 188), (135, 134, 174, 175), (122, 121, 161, 162), (149, 148, 188, 189), (136, 135, 175, 176), (123, 122, 162, 163), (150, 149, 189, 190), (137, 136, 176, 177), (191, 190, 230, 231), (178, 177, 217, 218), (165, 164, 204, 205), (192, 191, 231, 232), (179, 178, 218, 219), (166, 165, 205, 206), (193, 192, 232, 233), (180, 179, 219, 220), (167, 166, 206, 207), (194, 193, 233, 234), (181, 180, 220, 221), (168, 167, 207, 208), (195, 194, 234, 235), (182, 181, 221, 222), (169, 168, 208, 209), (196, 195, 235, 236), (183, 182, 222, 223), (170, 169, 209, 210), (197, 196, 236, 237), (184, 183, 223, 224), (171, 170, 210, 211), (198, 197, 237, 238), (185, 184, 224, 225), (172, 171, 211, 212), (199, 198, 238, 239), (186, 185, 225, 226), (173, 172, 212, 213), (160, 199, 239, 200), (187, 186, 226, 227), (174, 173, 213, 214), (161, 160, 200, 201), (188, 187, 227, 228), (175, 174, 214, 215), (162, 161, 201, 202), (189, 188, 228, 229), (176, 175, 215, 216), (163, 162, 202, 203), (190, 189, 229, 230), (177, 176, 216, 217), (164, 163, 203, 204), (218, 217, 257, 258), (205, 204, 244, 245), (232, 231, 271, 272), (219, 218, 258, 259), (206, 205, 245, 246), (233, 232, 272, 273), (220, 219, 259, 260), (207, 206, 246, 247), (234, 233, 273, 274), (221, 220, 260, 261), (208, 207, 247, 248), (235, 234, 274, 275), (222, 221, 261, 262), (209, 208, 248, 249), (236, 235, 275, 276), (223, 222, 262, 263), (210, 209, 249, 250), (237, 236, 276, 277), (224, 223, 263, 264), (211, 210, 250, 251), (238, 237, 277, 278), (225, 224, 264, 265), (212, 211, 251, 252), (239, 238, 278, 279), (226, 225, 265, 266), (213, 212, 252, 253), (200, 239, 279, 240), (227, 226, 266, 267), (214, 213, 253, 254), (201, 200, 240, 241), (228, 227, 267, 268), (215, 214, 254, 255), (202, 201, 241, 242), (229, 228, 268, 269), (216, 215, 255, 256), (203, 202, 242, 243), (230, 229, 269, 270), (217, 216, 256, 257), (204, 203, 243, 244), (231, 230, 270, 271), (56, 55, 319, 284), (69, 68, 318, 282), (42, 41, 317, 280), (55, 54, 316, 319), (68, 67, 315, 318), (41, 40, 314, 317), (54, 53, 313, 316), (67, 66, 312, 315), (40, 79, 311, 314), (53, 52, 310, 313), (66, 65, 309, 312), (79, 78, 308, 311), (52, 51, 307, 310), (65, 64, 306, 309), (78, 77, 305, 308), (51, 50, 304, 307), (64, 63, 303, 306), (77, 76, 302, 305), (50, 49, 301, 304), (63, 62, 300, 303), (76, 75, 299, 302), (49, 48, 298, 301), (62, 61, 297, 300), (75, 74, 296, 299), (48, 47, 295, 298), (61, 60, 294, 297), (74, 73, 293, 296), (47, 46, 292, 295), (60, 59, 291, 294), (73, 72, 290, 293), (46, 45, 289, 292), (59, 58, 288, 291), (72, 71, 287, 290), (45, 44, 286, 289), (58, 57, 285, 288), (71, 70, 283, 287), (44, 43, 281, 286), (57, 56, 284, 285), (70, 69, 282, 283), (43, 42, 280, 281), (214, 215, 335, 334), (201, 202, 322, 321), (228, 229, 349, 348), (215, 216, 336, 335), (202, 203, 323, 322), (229, 230, 350, 349), (216, 217, 337, 336), (203, 204, 324, 323), (230, 231, 351, 350), (217, 218, 338, 337), (204, 205, 325, 324), (231, 232, 352, 351), (218, 219, 339, 338), (205, 206, 326, 325), (232, 233, 353, 352), (219, 220, 340, 339), (206, 207, 327, 326), (233, 234, 354, 353), (220, 221, 341, 340), (207, 208, 328, 327), (234, 235, 355, 354), (221, 222, 342, 341), (208, 209, 329, 328), (235, 236, 356, 355), (222, 223, 343, 342), (209, 210, 330, 329), (236, 237, 357, 356), (223, 224, 344, 343), (210, 211, 331, 330), (237, 238, 358, 357), (224, 225, 345, 344), (211, 212, 332, 331), (238, 239, 359, 358), (225, 226, 346, 345), (212, 213, 333, 332), (239, 200, 320, 359), (226, 227, 347, 346), (213, 214, 334, 333), (200, 201, 321, 320), (227, 228, 348, 347)])
me_circle_002.polygons.foreach_set('use_smooth', [True] * 321)
_uv = me_circle_002.uv_layers.new(name='UVMap')
_uv.uv.foreach_set('vector', [0.0, 0.0, 0.0, 0.0, 0.0, 0.0, 0.0, 0.0, 0.0, 0.0, 0.0, 0.0, 0.0, 0.0, 0.0, 0.0, 0.0, 0.0, 0.0, 0.0, 0.0, 0.0, 0.0, 0.0, 0.0, 0.0, 0.0, 0.0, 0.0, 0.0, 0.0, 0.0, 0.0, 0.0, 0.0, 0.0, 0.0, 0.0, 0.0, 0.0, 0.0, 0.0, 0.0, 0.0, 0.0, 0.0, 0.0, 0.0, 0.0, 0.0, 0.0, 0.0, 0.0, 0.0, 0.0, 0.0, 0.0, 0.0, 0.0, 0.0, 0.0, 0.0, 0.0, 0.0, 0.0, 0.0, 0.0, 0.0, 0.0, 0.0, 0.0, 0.0, 0.0, 0.0, 0.0, 0.0, 0.0, 0.0, 0.0, 0.0, 0.0, 0.0, 0.0, 0.0, 0.0, 0.0, 0.0, 0.0, 0.0, 0.0, 0.0, 0.0, 0.0, 0.0, 0.0, 0.0, 0.0, 0.0, 0.0, 0.0, 0.0, 0.0, 0.0, 0.0, 0.0, 0.0, 0.0, 0.0, 0.0, 0.0, 0.0, 0.0, 0.0, 0.0, 0.0, 0.0, 0.0, 0.0, 0.0, 0.0, 0.0, 0.0, 0.0, 0.0, 0.0, 0.0, 0.0, 0.0, 0.0, 0.0, 0.0, 0.0, 0.0, 0.0, 0.0, 0.0, 0.0, 0.0, 0.0, 0.0, 0.0, 0.0, 0.0, 0.0, 0.0, 0.0, 0.0, 0.0, 0.0, 0.0, 0.0, 0.0, 0.0, 0.0, 0.0, 0.0, 0.0, 0.0, 0.0, 0.0, 0.0, 0.0, 0.0, 0.0, 0.0, 0.0, 0.0, 0.0, 0.0, 0.0, 0.0, 0.0, 0.0, 0.0, 0.0, 0.0, 0.0, 0.0, 0.0, 0.0, 0.0, 0.0, 0.0, 0.0, 0.0, 0.0, 0.0, 0.0, 0.0, 0.0, 0.0, 0.0, 0.0, 0.0, 0.0, 0.0, 0.0, 0.0, 0.0, 0.0, 0.0, 0.0, 0.0, 0.0, 0.0, 0.0, 0.0, 0.0, 0.0, 0.0, 0.0, 0.0, 0.0, 0.0, 0.0, 0.0, 0.0, 0.0, 0.0, 0.0, 0.0, 0.0, 0.0, 0.0, 0.0, 0.0, 0.0, 0.0, 0.0, 0.0, 0.0, 0.0, 0.0, 0.0, 0.0, 0.0, 0.0, 0.0, 0.0, 0.0, 0.0, 0.0, 0.0, 0.0, 0.0, 0.0, 0.0, 0.0, 0.0, 0.0, 0.0, 0.0, 0.0, 0.0, 0.0, 0.0, 0.0, 0.0, 0.0, 0.0, 0.0, 0.0, 0.0, 0.0, 0.0, 0.0, 0.0, 0.0, 0.0, 0.0, 0.0, 0.0, 0.0, 0.0, 0.0, 0.0, 0.0, 0.0, 0.0, 0.0, 0.0, 0.0, 0.0, 0.0, 0.0, 0.0, 0.0, 0.0, 0.0, 0.0, 0.0, 0.0, 0.0, 0.0, 0.0, 0.0, 0.0, 0.0, 0.0, 0.0, 0.0, 0.0, 0.0, 0.0, 0.0, 0.0, 0.0, 0.0, 0.0, 0.0, 0.0, 0.0, 0.0, 0.0, 0.0, 0.0, 0.0, 0.0, 0.0, 0.0, 0.0, 0.0, 0.0, 0.0, 0.0, 0.0, 0.0, 0.0, 0.0, 0.0, 0.0, 0.0, 0.0, 0.0, 0.0, 0.0, 0.0, 0.0, 0.0, 0.0, 0.0, 0.0, 0.0, 0.0, 0.0, 0.0, 0.0, 0.0, 0.0, 0.0, 0.0, 0.0, 0.0, 0.0, 0.0, 0.0, 0.0, 0.0, 0.0, 0.0, 0.0, 0.0, 0.0, 0.0, 0.0, 0.0, 0.0, 0.0, 0.0, 0.0, 0.0, 0.0, 0.0, 0.0, 0.0, 0.0, 0.0, 0.0, 0.0, 0.0, 0.0, 0.0, 0.0, 0.0, 0.0, 0.0, 0.0, 0.0, 0.0, 0.0, 0.0, 0.0, 0.0, 0.0, 0.0, 0.0, 0.0, 0.0, 0.0, 0.0, 0.0, 0.0, 0.0, 0.0, 0.0, 0.0, 0.0, 0.0, 0.0, 0.0, 0.0, 0.0, 0.0, 0.0, 0.0, 0.0, 0.0, 0.0, 0.0, 0.0, 0.0, 0.0, 0.0, 0.0, 0.0, 0.0, 0.0, 0.0, 0.0, 0.0, 0.0, 0.0, 0.0, 0.0, 0.0, 0.0, 0.0, 0.0, 0.0, 0.0, 0.0, 0.0, 0.0, 0.0, 0.0, 0.0, 0.0, 0.0, 0.0, 0.0, 0.0, 0.0, 0.0, 0.0, 0.0, 0.0, 0.0, 0.0, 0.0, 0.0, 0.0, 0.0, 0.0, 0.0, 0.0, 0.0, 0.0, 0.0, 0.0, 0.0, 0.0, 0.0, 0.0, 0.0, 0.0, 0.0, 0.0, 0.0, 0.0, 0.0, 0.0, 0.0, 0.0, 0.0, 0.0, 0.0, 0.0, 0.0, 0.0, 0.0, 0.0, 0.0, 0.0, 0.0, 0.0, 0.0, 0.0, 0.0, 0.0, 0.0, 0.0, 0.0, 0.0, 0.0, 0.0, 0.0, 0.0, 0.0, 0.0, 0.0, 0.0, 0.0, 0.0, 0.0, 0.0, 0.0, 0.0, 0.0, 0.0, 0.0, 0.0, 0.0, 0.0, 0.0, 0.0, 0.0, 0.0, 0.0, 0.0, 0.0, 0.0, 0.0, 0.0, 0.0, 0.0, 0.0, 0.0, 0.0, 0.0, 0.0, 0.0, 0.0, 0.0, 0.0, 0.0, 0.0, 0.0, 0.0, 0.0, 0.0, 0.0, 0.0, 0.0, 0.0, 0.0, 0.0, 0.0, 0.0, 0.0, 0.0, 0.0, 0.0, 0.0, 0.0, 0.0, 0.0, 0.0, 0.0, 0.0, 0.0, 0.0, 0.0, 0.0, 0.0, 0.0, 0.0, 0.0, 0.0, 0.0, 0.0, 0.0, 0.0, 0.0, 0.0, 0.0, 0.0, 0.0, 0.0, 0.0, 0.0, 0.0, 0.0, 0.0, 0.0, 0.0, 0.0, 0.0, 0.0, 0.0, 0.0, 0.0, 0.0, 0.0, 0.0, 0.0, 0.0, 0.0, 0.0, 0.0, 0.0, 0.0, 0.0, 0.0, 0.0, 0.0, 0.0, 0.0, 0.0, 0.0, 0.0, 0.0, 0.0, 0.0, 0.0, 0.0, 0.0, 0.0, 0.0, 0.0, 0.0, 0.0, 0.0, 0.0, 0.0, 0.0, 0.0, 0.0, 0.0, 0.0, 0.0, 0.0, 0.0, 0.0, 0.0, 0.0, 0.0, 0.0, 0.0, 0.0, 0.0, 0.0, 0.0, 0.0, 0.0, 0.0, 0.0, 0.0, 0.0, 0.0, 0.0, 0.0, 0.0, 0.0, 0.0, 0.0, 0.0, 0.0, 0.0, 0.0, 0.0, 0.0, 0.0, 0.0, 0.0, 0.0, 0.0, 0.0, 0.0, 0.0, 0.0, 0.0, 0.0, 0.0, 0.0, 0.0, 0.0, 0.0, 0.0, 0.0, 0.0, 0.0, 0.0, 0.0, 0.0, 0.0, 0.0, 0.0, 0.0, 0.0, 0.0, 0.0, 0.0, 0.0, 0.0, 0.0, 0.0, 0.0, 0.0, 0.0, 0.0, 0.0, 0.0, 0.0, 0.0, 0.0, 0.0, 0.0, 0.0, 0.0, 0.0, 0.0, 0.0, 0.0, 0.0, 0.0, 0.0, 0.0, 0.0, 0.0, 0.0, 0.0, 0.0, 0.0, 0.0, 0.0, 0.0, 0.0, 0.0, 0.0, 0.0, 0.0, 0.0, 0.0, 0.0, 0.0, 0.0, 0.0, 0.0, 0.0, 0.0, 0.0, 0.0, 0.0, 0.0, 0.0, 0.0, 0.0, 0.0, 0.0, 0.0, 0.0, 0.0, 0.0, 0.0, 0.0, 0.0, 0.0, 0.0, 0.0, 0.0, 0.0, 0.0, 0.0, 0.0, 0.0, 0.0, 0.0, 0.0, 0.0, 0.0, 0.0, 0.0, 0.0, 0.0, 0.0, 0.0, 0.0, 0.0, 0.0, 0.0, 0.0, 0.0, 0.0, 0.0, 0.0, 0.0, 0.0, 0.0, 0.0, 0.0, 0.0, 0.0, 0.0, 0.0, 0.0, 0.0, 0.0, 0.0, 0.0, 0.0, 0.0, 0.0, 0.0, 0.0, 0.0, 0.0, 0.0, 0.0, 0.0, 0.0, 0.0, 0.0, 0.0, 0.0, 0.0, 0.0, 0.0, 0.0, 0.0, 0.0, 0.0, 0.0, 0.0, 0.0, 0.0, 0.0, 0.0, 0.0, 0.0, 0.0, 0.0, 0.0, 0.0, 0.0, 0.0, 0.0, 0.0, 0.0, 0.0, 0.0, 0.0, 0.0, 0.0, 0.0, 0.0, 0.0, 0.0, 0.0, 0.0, 0.0, 0.0, 0.0, 0.0, 0.0, 0.0, 0.0, 0.0, 0.0, 0.0, 0.0, 0.0, 0.0, 0.0, 0.0, 0.0, 0.0, 0.0, 0.0, 0.0, 0.0, 0.0, 0.0, 0.0, 0.0, 0.0, 0.0, 0.0, 0.0, 0.0, 0.0, 0.0, 0.0, 0.0, 0.0, 0.0, 0.0, 0.0, 0.0, 0.0, 0.0, 0.0, 0.0, 0.0, 0.0, 0.0, 0.0, 0.0, 0.0, 0.0, 0.0, 0.0, 0.0, 0.0, 0.0, 0.0, 0.0, 0.0, 0.0, 0.0, 0.0, 0.0, 0.0, 0.0, 0.0, 0.0, 0.0, 0.0, 0.0, 0.0, 0.0, 0.0, 0.0, 0.0, 0.0, 0.0, 0.0, 0.0, 0.0, 0.0, 0.0, 0.0, 0.0, 0.0, 0.0, 0.0, 0.0, 0.0, 0.0, 0.0, 0.0, 0.0, 0.0, 0.0, 0.0, 0.0, 0.0, 0.0, 0.0, 0.0, 0.0, 0.0, 0.0, 0.0, 0.0, 0.0, 0.0, 0.0, 0.0, 0.0, 0.0, 0.0, 0.0, 0.0, 0.0, 0.0, 0.0, 0.0, 0.0, 0.0, 0.0, 0.0, 0.0, 0.0, 0.0, 0.0, 0.0, 0.0, 0.0, 0.0, 0.0, 0.0, 0.0, 0.0, 0.0, 0.0, 0.0, 0.0, 0.0, 0.0, 0.0, 0.0, 0.0, 0.0, 0.0, 0.0, 0.0, 0.0, 0.0, 0.0, 0.0, 0.0, 0.0, 0.0, 0.0, 0.0, 0.0, 0.0, 0.0, 0.0, 0.0, 0.0, 0.0, 0.0, 0.0, 0.0, 0.0, 0.0, 0.0, 0.0, 0.0, 0.0, 0.0, 0.0, 0.0, 0.0, 0.0, 0.0, 0.0, 0.0, 0.0, 0.0, 0.0, 0.0, 0.0, 0.0, 0.0, 0.0, 0.0, 0.0, 0.0, 0.0, 0.0, 0.0, 0.0, 0.0, 0.0, 0.0, 0.0, 0.0, 0.0, 0.0, 0.0, 0.0, 0.0, 0.0, 0.0, 0.0, 0.0, 0.0, 0.0, 0.0, 0.0, 0.0, 0.0, 0.0, 0.0, 0.0, 0.0, 0.0, 0.0, 0.0, 0.0, 0.0, 0.0, 0.0, 0.0, 0.0, 0.0, 0.0, 0.0, 0.0, 0.0, 0.0, 0.0, 0.0, 0.0, 0.0, 0.0, 0.0, 0.0, 0.0, 0.0, 0.0, 0.0, 0.0, 0.0, 0.0, 0.0, 0.0, 0.0, 0.0, 0.0, 0.0, 0.0, 0.0, 0.0, 0.0, 0.0, 0.0, 0.0, 0.0, 0.0, 0.0, 0.0, 0.0, 0.0, 0.0, 0.0, 0.0, 0.0, 0.0, 0.0, 0.0, 0.0, 0.0, 0.0, 0.0, 0.0, 0.0, 0.0, 0.0, 0.0, 0.0, 0.0, 0.0, 0.0, 0.0, 0.0, 0.0, 0.0, 0.0, 0.0, 0.0, 0.0, 0.0, 0.0, 0.0, 0.0, 0.0, 0.0, 0.0, 0.0, 0.0, 0.0, 0.0, 0.0, 0.0, 0.0, 0.0, 0.0, 0.0, 0.0, 0.0, 0.0, 0.0, 0.0, 0.0, 0.0, 0.0, 0.0, 0.0, 0.0, 0.0, 0.0, 0.0, 0.0, 0.0, 0.0, 0.0, 0.0, 0.0, 0.0, 0.0, 0.0, 0.0, 0.0, 0.0, 0.0, 0.0, 0.0, 0.0, 0.0, 0.0, 0.0, 0.0, 0.0, 0.0, 0.0, 0.0, 0.0, 0.0, 0.0, 0.0, 0.0, 0.0, 0.0, 0.0, 0.0, 0.0, 0.0, 0.0, 0.0, 0.0, 0.0, 0.0, 0.0, 0.0, 0.0, 0.0, 0.0, 0.0, 0.0, 0.0, 0.0, 0.0, 0.0, 0.0, 0.0, 0.0, 0.0, 0.0, 0.0, 0.0, 0.0, 0.0, 0.0, 0.0, 0.0, 0.0, 0.0, 0.0, 0.0, 0.0, 0.0, 0.0, 0.0, 0.0, 0.0, 0.0, 0.0, 0.0, 0.0, 0.0, 0.0, 0.0, 0.0, 0.0, 0.0, 0.0, 0.0, 0.0, 0.0, 0.0, 0.0, 0.0, 0.0, 0.0, 0.0, 0.0, 0.0, 0.0, 0.0, 0.0, 0.0, 0.0, 0.0, 0.0, 0.0, 0.0, 0.0, 0.0, 0.0, 0.0, 0.0, 0.0, 0.0, 0.0, 0.0, 0.0, 0.0, 0.0, 0.0, 0.0, 0.0, 0.0, 0.0, 0.0, 0.0, 0.0, 0.0, 0.0, 0.0, 0.0, 0.0, 0.0, 0.0, 0.0, 0.0, 0.0, 0.0, 0.0, 0.0, 0.0, 0.0, 0.0, 0.0, 0.0, 0.0, 0.0, 0.0, 0.0, 0.0, 0.0, 0.0, 0.0, 0.0, 0.0, 0.0, 0.0, 0.0, 0.0, 0.0, 0.0, 0.0, 0.0, 0.0, 0.0, 0.0, 0.0, 0.0, 0.0, 0.0, 0.0, 0.0, 0.0, 0.0, 0.0, 0.0, 0.0, 0.0, 0.0, 0.0, 0.0, 0.0, 0.0, 0.0, 0.0, 0.0, 0.0, 0.0, 0.0, 0.0, 0.0, 0.0, 0.0, 0.0, 0.0, 0.0, 0.0, 0.0, 0.0, 0.0, 0.0, 0.0, 0.0, 0.0, 0.0, 0.0, 0.0, 0.0, 0.0, 0.0, 0.0, 0.0, 0.0, 0.0, 0.0, 0.0, 0.0, 0.0, 0.0, 0.0, 0.0, 0.0, 0.0, 0.0, 0.0, 0.0, 0.0, 0.0, 0.0, 0.0, 0.0, 0.0, 0.0, 0.0, 0.0, 0.0, 0.0, 0.0, 0.0, 0.0, 0.0, 0.0, 0.0, 0.0, 0.0, 0.0, 0.0, 0.0, 0.0, 0.0, 0.0, 0.0, 0.0, 0.0, 0.0, 0.0, 0.0, 0.0, 0.0, 0.0, 0.0, 0.0, 0.0, 0.0, 0.0, 0.0, 0.0, 0.0, 0.0, 0.0, 0.0, 0.0, 0.0, 0.0, 0.0, 0.0, 0.0, 0.0, 0.0, 0.0, 0.0, 0.0, 0.0, 0.0, 0.0, 0.0, 0.0, 0.0, 0.0, 0.0, 0.0, 0.0, 0.0, 0.0, 0.0, 0.0, 0.0, 0.0, 0.0, 0.0, 0.0, 0.0, 0.0, 0.0, 0.0, 0.0, 0.0, 0.0, 0.0, 0.0, 0.0, 0.0, 0.0, 0.0, 0.0, 0.0, 0.0, 0.0, 0.0, 0.0, 0.0, 0.0, 0.0, 0.0, 0.0, 0.0, 0.0, 0.0, 0.0, 0.0, 0.0, 0.0, 0.0, 0.0, 0.0, 0.0, 0.0, 0.0, 0.0, 0.0, 0.0, 0.0, 0.0, 0.0, 0.0, 0.0, 0.0, 0.0, 0.0, 0.0, 0.0, 0.0, 0.0, 0.0, 0.0, 0.0, 0.0, 0.0, 0.0, 0.0, 0.0, 0.0, 0.0, 0.0, 0.0, 0.0, 0.0, 0.0, 0.0, 0.0, 0.0, 0.0, 0.0, 0.0, 0.0, 0.0, 0.0, 0.0, 0.0, 0.0, 0.0, 0.0, 0.0, 0.0, 0.0, 0.0, 0.0, 0.0, 0.0, 0.0, 0.0, 0.0, 0.0, 0.0, 0.0, 0.0, 0.0, 0.0, 0.0, 0.0, 0.0, 0.0, 0.0, 0.0, 0.0, 0.0, 0.0, 0.0, 0.0, 0.0, 0.0, 0.0, 0.0, 0.0, 0.0, 0.0, 0.0, 0.0, 0.0, 0.0, 0.0, 0.0, 0.0, 0.0, 0.0, 0.0, 0.0, 0.0, 0.0, 0.0, 0.0, 0.0, 0.0, 0.0, 0.0, 0.0, 0.0, 0.0, 0.0, 0.0, 0.0, 0.0, 0.0, 0.0, 0.0, 0.0, 0.0, 0.0, 0.0, 0.0, 0.0, 0.0, 0.0, 0.0, 0.0, 0.0, 0.0, 0.0, 0.0, 0.0, 0.0, 0.0, 0.0, 0.0, 0.0, 0.0, 0.0, 0.0, 0.0, 0.0, 0.0, 0.0, 0.0, 0.0, 0.0, 0.0, 0.0, 0.0, 0.0, 0.0, 0.0, 0.0, 0.0, 0.0, 0.0, 0.0, 0.0, 0.0, 0.0, 0.0, 0.0, 0.0, 0.0, 0.0, 0.0, 0.0, 0.0, 0.0, 0.0, 0.0, 0.0, 0.0, 0.0, 0.0, 0.0, 0.0, 0.0, 0.0, 0.0, 0.0, 0.0, 0.0, 0.0, 0.0, 0.0, 0.0, 0.0, 0.0, 0.0, 0.0, 0.0, 0.0, 0.0, 0.0, 0.0, 0.0, 0.0, 0.0, 0.0, 0.0, 0.0, 0.0, 0.0, 0.0, 0.0, 0.0, 0.0, 0.0, 0.0, 0.0, 0.0, 0.0, 0.0, 0.0, 0.0, 0.0, 0.0, 0.0, 0.0, 0.0, 0.0, 0.0, 0.0, 0.0, 0.0, 0.0, 0.0, 0.0, 0.0, 0.0, 0.0, 0.0, 0.0, 0.0, 0.0, 0.0, 0.0, 0.0, 0.0, 0.0, 0.0, 0.0, 0.0, 0.0, 0.0, 0.0, 0.0, 0.0, 0.0, 0.0, 0.0, 0.0, 0.0, 0.0, 0.0, 0.0, 0.0, 0.0, 0.0, 0.0, 0.0, 0.0, 0.0, 0.0, 0.0, 0.0, 0.0, 0.0, 0.0, 0.0, 0.0, 0.0, 0.0, 0.0, 0.0, 0.0, 0.0, 0.0, 0.0, 0.0, 0.0, 0.0, 0.0, 0.0, 0.0, 0.0, 0.0, 0.0, 0.0, 0.0, 0.0, 0.0, 0.0, 0.0, 0.0, 0.0, 0.0, 0.0, 0.0, 0.0, 0.0, 0.0, 0.0, 0.0, 0.0, 0.0, 0.0, 0.0, 0.0, 0.0, 0.0, 0.0, 0.0, 0.0, 0.0, 0.0, 0.0, 0.0, 0.0, 0.0, 0.0, 0.0, 0.0, 0.0, 0.0, 0.0, 0.0, 0.0, 0.0, 0.0, 0.0, 0.0, 0.0, 0.0, 0.0, 0.0, 0.0, 0.0, 0.0, 0.0, 0.0, 0.0, 0.0, 0.0, 0.0, 0.0, 0.0, 0.0, 0.0, 0.0, 0.0, 0.0, 0.0, 0.0, 0.0, 0.0, 0.0, 0.0, 0.0, 0.0, 0.0, 0.0, 0.0, 0.0, 0.0, 0.0, 0.0, 0.0, 0.0, 0.0, 0.0, 0.0, 0.0, 0.0, 0.0, 0.0, 0.0, 0.0, 0.0, 0.0, 0.0, 0.0, 0.0, 0.0, 0.0, 0.0, 0.0, 0.0, 0.0, 0.0, 0.0, 0.0, 0.0, 0.0, 0.0, 0.0, 0.0, 0.0, 0.0, 0.0, 0.0, 0.0, 0.0, 0.0, 0.0, 0.0, 0.0, 0.0, 0.0, 0.0, 0.0, 0.0, 0.0, 0.0, 0.0, 0.0, 0.0, 0.0, 0.0, 0.0, 0.0, 0.0, 0.0, 0.0, 0.0, 0.0, 0.0, 0.0, 0.0, 0.0, 0.0, 0.0, 0.0, 0.0, 0.0, 0.0, 0.0, 0.0, 0.0, 0.0, 0.0, 0.0, 0.0, 0.0, 0.0, 0.0, 0.0, 0.0, 0.0, 0.0, 0.0, 0.0, 0.0, 0.0, 0.0, 0.0, 0.0, 0.0, 0.0, 0.0, 0.0, 0.0, 0.0, 0.0, 0.0, 0.0, 0.0, 0.0, 0.0, 0.0, 0.0, 0.0, 0.0, 0.0, 0.0, 0.0, 0.0, 0.0, 0.0, 0.0, 0.0, 0.0, 0.0, 0.0, 0.0, 0.0, 0.0, 0.0, 0.0, 0.0, 0.0, 0.0, 0.0, 0.0, 0.0, 0.0, 0.0, 0.0, 0.0, 0.0, 0.0, 0.0, 0.0, 0.0, 0.0, 0.0, 0.0, 0.0, 0.0, 0.0, 0.0, 0.0, 0.0, 0.0, 0.0, 0.0, 0.0, 0.0, 0.0, 0.0, 0.0, 0.0, 0.0, 0.0, 0.0, 0.0, 0.0, 0.0, 0.0, 0.0, 0.0, 0.0, 0.0, 0.0, 0.0, 0.0, 0.0, 0.0, 0.0, 0.0, 0.0, 0.0, 0.0, 0.0, 0.0, 0.0, 0.0, 0.0, 0.0, 0.0, 0.0, 0.0, 0.0, 0.0, 0.0, 0.0, 0.0, 0.0, 0.0, 0.0, 0.0, 0.0, 0.0, 0.0, 0.0, 0.0, 0.0, 0.0, 0.0, 0.0, 0.0, 0.0, 0.0, 0.0, 0.0, 0.0, 0.0, 0.0, 0.0, 0.0, 0.0, 0.0, 0.0, 0.0, 0.0, 0.0, 0.0, 0.0, 0.0, 0.0, 0.0, 0.0, 0.0, 0.0, 0.0, 0.0, 0.0, 0.0, 0.0, 0.0, 0.0, 0.0, 0.0, 0.0, 0.0, 0.0, 0.0, 0.0, 0.0, 0.0, 0.0, 0.0, 0.0, 0.0, 0.0, 0.0, 0.0, 0.0, 0.0, 0.0, 0.0, 0.0, 0.0, 0.0, 0.0, 0.0, 0.0, 0.0, 0.0, 0.0, 0.0, 0.0, 0.0, 0.0, 0.0, 0.0, 0.0, 0.0, 0.0, 0.0, 0.0, 0.0, 0.0, 0.0, 0.0, 0.0, 0.0, 0.0, 0.0, 0.0, 0.0, 0.0, 0.0, 0.0, 0.0, 0.0, 0.0, 0.0, 0.0, 0.0, 0.0, 0.0, 0.0, 0.0, 0.0, 0.0, 0.0, 0.0, 0.0, 0.0, 0.0, 0.0, 0.0, 0.0, 0.0, 0.0, 0.0, 0.0, 0.0, 0.0, 0.0, 0.0, 0.0, 0.0, 0.0, 0.0, 0.0, 0.0, 0.0, 0.0, 0.0, 0.0, 0.0, 0.0, 0.0, 0.0, 0.0, 0.0, 0.0, 0.0, 0.0, 0.0, 0.0, 0.0, 0.0, 0.0, 0.0, 0.0, 0.0, 0.0, 0.0, 0.0, 0.0, 0.0, 0.0, 0.0, 0.0, 0.0, 0.0, 0.0, 0.0, 0.0, 0.0, 0.0, 0.0, 0.0, 0.0, 0.0, 0.0, 0.0, 0.0, 0.0, 0.0, 0.0, 0.0, 0.0, 0.0, 0.0, 0.0, 0.0, 0.0, 0.0, 0.0, 0.0, 0.0, 0.0, 0.0, 0.0, 0.0, 0.0, 0.0, 0.0, 0.0, 0.0, 0.0, 0.0, 0.0, 0.0, 0.0, 0.0, 0.0, 0.0, 0.0, 0.0, 0.0, 0.0, 0.0, 0.0, 0.0, 0.0, 0.0, 0.0, 0.0, 0.0, 0.0, 0.0, 0.0, 0.0, 0.0, 0.0, 0.0, 0.0, 0.0, 0.0, 0.0, 0.0, 0.0, 0.0, 0.0, 0.0, 0.0, 0.0, 0.0, 0.0, 0.0, 0.0, 0.0, 0.0, 0.0, 0.0, 0.0, 0.0, 0.0, 0.0, 0.0, 0.0, 0.0, 0.0, 0.0, 0.0, 0.0, 0.0, 0.0, 0.0, 0.0, 0.0, 0.0, 0.0, 0.0, 0.0, 0.0, 0.0, 0.0, 0.0, 0.0, 0.0, 0.0, 0.0, 0.0, 0.0, 0.0, 0.0, 0.0, 0.0, 0.0, 0.0, 0.0, 0.0, 0.0, 0.0, 0.0, 0.0, 0.0, 0.0, 0.0, 0.0, 0.0, 0.0, 0.0, 0.0, 0.0, 0.0, 0.0, 0.0, 0.0, 0.0, 0.0, 0.0, 0.0, 0.0, 0.0, 0.0, 0.0, 0.0, 0.0, 0.0, 0.0, 0.0, 0.0, 0.0, 0.0, 0.0, 0.0, 0.0, 0.0, 0.0, 0.0, 0.0, 0.0, 0.0, 0.0, 0.0, 0.0, 0.0, 0.0, 0.0, 0.0, 0.0, 0.0, 0.0, 0.0, 0.0, 0.0, 0.0, 0.0, 0.0, 0.0, 0.0, 0.0, 0.0, 0.0, 0.0, 0.0, 0.0, 0.0, 0.0, 0.0, 0.0, 0.0, 0.0, 0.0, 0.0, 0.0, 0.0, 0.0, 0.0, 0.0, 0.0, 0.0, 0.0, 0.0, 0.0, 0.0, 0.0, 0.0, 0.0, 0.0, 0.0, 0.0, 0.0, 0.0, 0.0, 0.0, 0.0, 0.0, 0.0, 0.0, 0.0, 0.0, 0.0, 0.0, 0.0, 0.0, 0.0, 0.0, 0.0, 0.0, 0.0, 0.0, 0.0, 0.0, 0.0, 0.0, 0.0, 0.0, 0.0, 0.0, 0.0, 0.0, 0.0, 0.0, 0.0, 0.0, 0.0, 0.0, 0.0, 0.0, 0.0, 0.0, 0.0, 0.0, 0.0, 0.0, 0.0, 0.0, 0.0, 0.0, 0.0, 0.0, 0.0, 0.0, 0.0, 0.0, 0.0, 0.0, 0.0, 0.0, 0.0, 0.0, 0.0, 0.0, 0.0, 0.0, 0.0, 0.0, 0.0, 0.0, 0.0, 0.0, 0.0, 0.0, 0.0, 0.0, 0.0, 0.0, 0.0, 0.0, 0.0, 0.0, 0.0, 0.0, 0.0, 0.0, 0.0, 0.0, 0.0, 0.0, 0.0, 0.0, 0.0, 0.0, 0.0, 0.0, 0.0, 0.0, 0.0, 0.0, 0.0, 0.0, 0.0, 0.0, 0.0, 0.0, 0.0, 0.0, 0.0, 0.0, 0.0, 0.0, 0.0, 0.0, 0.0, 0.0, 0.0, 0.0, 0.0, 0.0, 0.0, 0.0, 0.0, 0.0, 0.0, 0.0, 0.0, 0.0, 0.0, 0.0, 0.0, 0.0, 0.0, 0.0, 0.0, 0.0, 0.0, 0.0, 0.0, 0.0, 0.0, 0.0, 0.0, 0.0, 0.0, 0.0, 0.0, 0.0, 0.0, 0.0, 0.0, 0.0, 0.0, 0.0, 0.0, 0.0, 0.0, 0.0, 0.0, 0.0, 0.0, 0.0, 0.0, 0.0, 0.0, 0.0, 0.0, 0.0, 0.0, 0.0, 0.0, 0.0, 0.0, 0.0, 0.0, 0.0, 0.0, 0.0, 0.0, 0.0, 0.0, 0.0, 0.0, 0.0, 0.0, 0.0, 0.0, 0.0, 0.0, 0.0, 0.0, 0.0, 0.0, 0.0, 0.0, 0.0, 0.0, 0.0, 0.0, 0.0, 0.0])
me_circle_002.materials.append(mat_material_002)
me_circle_002.use_remesh_preserve_volume = False
me_circle_002.use_remesh_preserve_attributes = False
me_circle_002.use_mirror_vertex_groups = False
me_circle_002.update()
me_plane_001 = bpy.data.meshes.new('Plane.001')
me_plane_001.from_pydata([(-1.0, -1.0, 0.0), (1.0, -1.0, 0.0), (-1.0, 1.0, 0.0), (1.0, 1.0, 0.0)], [], [(0, 1, 3, 2)])
_uv = me_plane_001.uv_layers.new(name='UVMap')
_uv.uv.foreach_set('vector', [0.0, 0.0, 1.0, 0.0, 1.0, 1.0, 0.0, 1.0])
me_plane_001.materials.append(mat_material_003)
me_plane_001.use_remesh_preserve_volume = False
me_plane_001.use_remesh_preserve_attributes = False
me_plane_001.use_mirror_vertex_groups = False
me_plane_001.update()

# ---- objects
ob_rendered_view_camera = bpy.data.objects.new('Rendered view Camera', cam_camera)
ob_light = bpy.data.objects.new('Light', light_light)
ob_flask = bpy.data.objects.new('Flask', me_circle)
ob_flask_001 = bpy.data.objects.new('Flask.001', me_circle_001)
ob_light_001 = bpy.data.objects.new('Light.001', light_light_001)
ob_flask_002 = bpy.data.objects.new('Flask.002', me_circle_002)
ob_plane = bpy.data.objects.new('Plane', me_plane_001)

# ---- transforms, parenting, visibility, modifiers, constraints
ob_rendered_view_camera.location = (0.7996, -0.7716, 0.6418)
ob_rendered_view_camera.rotation_euler = (1.109, 0.0, 0.8149)
ob_rendered_view_camera.lock_rotations_4d = False
ob_rendered_view_camera.empty_display_type = 'ARROWS'
ob_rendered_view_camera.color = (0.0, 0.0, 0.0, 0.0)
ob_rendered_view_camera.display_type = 'WIRE'
ob_rendered_view_camera.lineart.crease_threshold = 0.0
ob_light.location = (4.076, 1.005, 5.904)
ob_light.rotation_euler = (0.6503, 0.05522, 1.866)
ob_light.lock_rotations_4d = False
ob_light.empty_display_type = 'ARROWS'
ob_light.color = (0.0, 0.0, 0.0, 0.0)
ob_light.lineart.crease_threshold = 0.0
ob_flask.location = (0.0, 0.0, 0.0)
ob_flask.lineart.crease_threshold = 0.0
_m = ob_flask.modifiers.new('Subdivision', 'SUBSURF')
_m.uv_smooth = 'PRESERVE_CORNERS'
_m.levels = 3
_m.render_levels = 3
_m.show_only_control_edges = False
ob_flask_001.location = (0.0, 0.0, 0.0)
ob_flask_001.lineart.crease_threshold = 0.0
ob_light_001.location = (-0.901, -0.3997, 0.7135)
ob_light_001.rotation_euler = (0.6503, 0.05522, 1.866)
ob_light_001.lock_rotations_4d = False
ob_light_001.empty_display_type = 'ARROWS'
ob_light_001.color = (0.0, 0.0, 0.0, 0.0)
ob_light_001.lineart.crease_threshold = 0.0
ob_flask_002.location = (0.0, 0.0, 0.006736)
ob_flask_002.lineart.crease_threshold = 0.0
_m = ob_flask_002.modifiers.new('Subdivision', 'SUBSURF')
_m.uv_smooth = 'PRESERVE_CORNERS'
_m.levels = 3
_m.render_levels = 3
_m.show_only_control_edges = False
ob_plane.location = (-0.387, 0.2838, 1.49e-08)
ob_plane.scale = (1.742, 1.742, 1.742)
ob_plane.lineart.crease_threshold = 0.0

# ---- collection membership
scene.collection.objects.link(ob_rendered_view_camera)
col_collection.objects.link(ob_light)
col_collection.objects.link(ob_flask)
col_achive_1.objects.link(ob_flask_001)
col_scene_testing.objects.link(ob_light_001)
col_scene_testing.objects.link(ob_flask_002)
col_scene_testing.objects.link(ob_plane)
def _layer_coll(name, lc=None):
    lc = lc or bpy.context.view_layer.layer_collection
    for c in lc.children:
        if c.name == name: return c
        r = _layer_coll(name, c)
        if r: return r
_layer_coll('Collection').exclude = True
_layer_coll('Achive 1').exclude = True

# ---- scene / render settings (as saved in the file)
scene.camera = ob_rendered_view_camera
scene.frame_start = 1; scene.frame_end = 250; scene.frame_set(1)
scene.render.engine = 'BLENDER_EEVEE_NEXT'
scene.cycles.use_denoising = False
scene.cycles.samples = 128
scene.cycles.sampling_pattern = 'TABULATED_SOBOL'
scene.cycles.use_adaptive_sampling = False
scene.cycles.use_light_tree = False
scene.eevee.use_raytracing = True
scene.view_settings.view_transform = 'Filmic'
bpy.context.view_layer.update()
